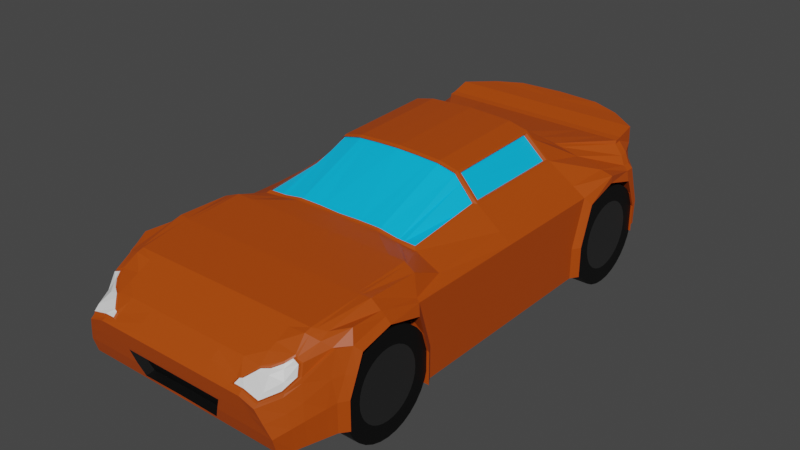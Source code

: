 # Source: Saturno.blend  (saved by Blender 3.4.6; exported with 4.5.12 LTS)
import bpy
from mathutils import Matrix  # noqa: F401  (used for matrix-valued properties, if any)

bpy.ops.wm.read_factory_settings(use_empty=True)
scene = bpy.context.scene
scene.name = 'Scene'

# ---- collections
col_collection = bpy.data.collections.new('Collection'); scene.collection.children.link(col_collection)

# ---- materials (node trees are filled in below, after node groups)
mat_material_001 = bpy.data.materials.new('Material.001')
mat_material_001.use_transparent_shadow = False
mat_material_002 = bpy.data.materials.new('Material.002')
mat_material_002.use_transparent_shadow = False
mat_material_003 = bpy.data.materials.new('Material.003')
mat_material_003.use_transparent_shadow = False
mat_material_004 = bpy.data.materials.new('Material.004')
mat_material_004.use_transparent_shadow = False
mat_material_005 = bpy.data.materials.new('Material.005')
mat_material_005.use_transparent_shadow = False
mat_material = bpy.data.materials.new('Material')
mat_material.use_transparent_shadow = False
mat_material_006 = bpy.data.materials.new('Material.006')
mat_material_006.use_transparent_shadow = False
mat_material_007 = bpy.data.materials.new('Material.007')
mat_material_007.use_transparent_shadow = False
mat_material_008 = bpy.data.materials.new('Material.008')
mat_material_008.use_transparent_shadow = False

# ---- material node trees
mat_material_001.use_nodes = True; mat_material_001.node_tree.nodes.clear()
_N = mat_material_001.node_tree.nodes; _L = mat_material_001.node_tree.links
n0 = _N.new('ShaderNodeBsdfPrincipled'); n0.name = 'BSDF Principista'; n0.location = (10, 300)
n0.distribution = 'GGX'
n0.subsurface_method = 'RANDOM_WALK_SKIN'
n0.inputs[0].default_value = (0.4487, 0.06125, 0.0, 1.0)
n0.inputs[3].default_value = 1.45
n0.inputs[27].default_value = (0.0, 0.0, 0.0, 1.0)
n0.inputs[28].default_value = 1.0
n1 = _N.new('ShaderNodeOutputMaterial'); n1.name = 'Material'; n1.location = (300, 300)
_L.new(n0.outputs[0], n1.inputs[0])
n1.is_active_output = True
mat_material_002.use_nodes = True; mat_material_002.node_tree.nodes.clear()
_N = mat_material_002.node_tree.nodes; _L = mat_material_002.node_tree.links
n0 = _N.new('ShaderNodeBsdfPrincipled'); n0.name = 'BSDF Principista'; n0.location = (10, 300)
n0.distribution = 'GGX'
n0.subsurface_method = 'RANDOM_WALK_SKIN'
n0.inputs[0].default_value = (0.0, 0.4987, 0.9639, 1.0)
n0.inputs[3].default_value = 1.45
n0.inputs[27].default_value = (0.0, 0.0, 0.0, 1.0)
n0.inputs[28].default_value = 1.0
n1 = _N.new('ShaderNodeOutputMaterial'); n1.name = 'Material'; n1.location = (300, 300)
_L.new(n0.outputs[0], n1.inputs[0])
n1.is_active_output = True
mat_material_003.use_nodes = True; mat_material_003.node_tree.nodes.clear()
_N = mat_material_003.node_tree.nodes; _L = mat_material_003.node_tree.links
n0 = _N.new('ShaderNodeBsdfPrincipled'); n0.name = 'BSDF Principista'; n0.location = (10, 300)
n0.distribution = 'GGX'
n0.subsurface_method = 'RANDOM_WALK_SKIN'
n0.inputs[3].default_value = 1.45
n0.inputs[27].default_value = (0.0, 0.0, 0.0, 1.0)
n0.inputs[28].default_value = 1.0
n1 = _N.new('ShaderNodeOutputMaterial'); n1.name = 'Material'; n1.location = (300, 300)
_L.new(n0.outputs[0], n1.inputs[0])
n1.is_active_output = True
mat_material_004.use_nodes = True; mat_material_004.node_tree.nodes.clear()
_N = mat_material_004.node_tree.nodes; _L = mat_material_004.node_tree.links
n0 = _N.new('ShaderNodeBsdfPrincipled'); n0.name = 'BSDF Principista'; n0.location = (10, 300)
n0.distribution = 'GGX'
n0.subsurface_method = 'RANDOM_WALK_SKIN'
n0.inputs[0].default_value = (0.0, 0.0, 0.0, 1.0)
n0.inputs[3].default_value = 1.45
n0.inputs[27].default_value = (0.0, 0.0, 0.0, 1.0)
n0.inputs[28].default_value = 1.0
n1 = _N.new('ShaderNodeOutputMaterial'); n1.name = 'Material'; n1.location = (300, 300)
_L.new(n0.outputs[0], n1.inputs[0])
n1.is_active_output = True
mat_material_005.use_nodes = True; mat_material_005.node_tree.nodes.clear()
_N = mat_material_005.node_tree.nodes; _L = mat_material_005.node_tree.links
n0 = _N.new('ShaderNodeBsdfPrincipled'); n0.name = 'BSDF Principista'; n0.location = (10, 300)
n0.distribution = 'GGX'
n0.subsurface_method = 'RANDOM_WALK_SKIN'
n0.inputs[0].default_value = (0.1744, 0.0007532, 0.0, 1.0)
n0.inputs[3].default_value = 1.45
n0.inputs[27].default_value = (0.0, 0.0, 0.0, 1.0)
n0.inputs[28].default_value = 1.0
n1 = _N.new('ShaderNodeOutputMaterial'); n1.name = 'Material'; n1.location = (300, 300)
_L.new(n0.outputs[0], n1.inputs[0])
n1.is_active_output = True
mat_material.use_nodes = True; mat_material.node_tree.nodes.clear()
_N = mat_material.node_tree.nodes; _L = mat_material.node_tree.links
n0 = _N.new('ShaderNodeBsdfPrincipled'); n0.name = 'BSDF Principista'; n0.location = (10, 300)
n0.distribution = 'GGX'
n0.subsurface_method = 'RANDOM_WALK_SKIN'
n0.inputs[0].default_value = (0.0, 0.0, 0.0, 1.0)
n0.inputs[3].default_value = 1.45
n0.inputs[27].default_value = (0.0, 0.0, 0.0, 1.0)
n0.inputs[28].default_value = 1.0
n1 = _N.new('ShaderNodeOutputMaterial'); n1.name = 'Material'; n1.location = (300, 300)
_L.new(n0.outputs[0], n1.inputs[0])
n1.is_active_output = True
mat_material_006.use_nodes = True; mat_material_006.node_tree.nodes.clear()
_N = mat_material_006.node_tree.nodes; _L = mat_material_006.node_tree.links
n0 = _N.new('ShaderNodeBsdfPrincipled'); n0.name = 'BSDF Principista'; n0.location = (10, 300)
n0.distribution = 'GGX'
n0.subsurface_method = 'RANDOM_WALK_SKIN'
n0.inputs[0].default_value = (0.1336, 0.1336, 0.1336, 1.0)
n0.inputs[1].default_value = 1.0
n0.inputs[3].default_value = 1.45
n0.inputs[27].default_value = (0.0, 0.0, 0.0, 1.0)
n0.inputs[28].default_value = 1.0
n1 = _N.new('ShaderNodeOutputMaterial'); n1.name = 'Material'; n1.location = (300, 300)
_L.new(n0.outputs[0], n1.inputs[0])
n1.is_active_output = True
mat_material_007.use_nodes = True; mat_material_007.node_tree.nodes.clear()
_N = mat_material_007.node_tree.nodes; _L = mat_material_007.node_tree.links
n0 = _N.new('ShaderNodeBsdfPrincipled'); n0.name = 'BSDF Principista'; n0.location = (10, 300)
n0.distribution = 'GGX'
n0.subsurface_method = 'RANDOM_WALK_SKIN'
n0.inputs[0].default_value = (0.0, 0.0, 0.0, 1.0)
n0.inputs[3].default_value = 1.45
n0.inputs[27].default_value = (0.0, 0.0, 0.0, 1.0)
n0.inputs[28].default_value = 1.0
n1 = _N.new('ShaderNodeOutputMaterial'); n1.name = 'Material'; n1.location = (300, 300)
_L.new(n0.outputs[0], n1.inputs[0])
n1.is_active_output = True
mat_material_008.use_nodes = True; mat_material_008.node_tree.nodes.clear()
_N = mat_material_008.node_tree.nodes; _L = mat_material_008.node_tree.links
n0 = _N.new('ShaderNodeBsdfPrincipled'); n0.name = 'BSDF Principista'; n0.location = (10, 300)
n0.distribution = 'GGX'
n0.subsurface_method = 'RANDOM_WALK_SKIN'
n0.inputs[0].default_value = (0.1336, 0.1336, 0.1336, 1.0)
n0.inputs[1].default_value = 1.0
n0.inputs[3].default_value = 1.45
n0.inputs[27].default_value = (0.0, 0.0, 0.0, 1.0)
n0.inputs[28].default_value = 1.0
n1 = _N.new('ShaderNodeOutputMaterial'); n1.name = 'Material'; n1.location = (300, 300)
_L.new(n0.outputs[0], n1.inputs[0])
n1.is_active_output = True

# ---- world
world_world = bpy.data.worlds.new('World'); scene.world = world_world
world_world.use_nodes = True; world_world.node_tree.nodes.clear()
_N = world_world.node_tree.nodes; _L = world_world.node_tree.links
n0 = _N.new('ShaderNodeOutputWorld'); n0.name = 'World Output'; n0.location = (300, 300)
n1 = _N.new('ShaderNodeBackground'); n1.name = 'Background'; n1.location = (10, 300)
n1.inputs[0].default_value = (0.05088, 0.05088, 0.05088, 1.0)
_L.new(n1.outputs[0], n0.inputs[0])
n0.is_active_output = True
world_world.color = (0.05088, 0.05088, 0.05088)
world_world.use_sun_shadow = False
world_world.sun_shadow_jitter_overblur = 0.0

# ---- meshes
me_cubo_002 = bpy.data.meshes.new('Cubo.002')
me_cubo_002.from_pydata([(0.4473, 1.046, -0.3459), (0.4473, 0.5629, -0.4072), (0.4473, -1.06, -0.3617), (0.4473, -0.5476, -0.4072), (0.0, 1.335, 0.195), (0.0, -1.343, -0.3304), (0.0, 1.049, 0.1391), (0.0007504, 0.5211, 0.3493), (0.0, 1.046, -0.3459), (0.0, 0.5233, -0.4072), (0.0, -0.5889, -0.4075), (4.575e-05, -1.06, -0.3672), (0.0, -1.39, -0.1126), (0.0, 1.38, 0.008807), (0.4473, 1.044, -0.02855), (0.4473, 0.5629, -0.02855), (0.4473, -0.5889, -0.0303), (0.4473, -1.06, -0.0303), (0.4473, -0.8246, -0.4099), (0.0, -0.8246, -0.4127), (0.4473, -0.8246, 0.02875), (0.4473, 0.8035, -0.4072), (0.0007509, 0.7694, 0.1823), (0.0, 0.8035, -0.4072), (0.4741, 0.8035, 0.02557), (0.0, -0.4247, -0.4072), (0.0, 0.001021, 0.01101), (0.0, -0.007771, 0.3303), (0.0, 0.001021, -0.4072), (0.0, 1.359, -0.1786), (0.4473, 1.045, -0.201), (0.4473, 0.5629, -0.2404), (0.4473, -0.5889, -0.2404), (0.4473, -1.06, -0.2109), (0.4473, -0.8246, -0.2421), (0.4473, 0.8035, -0.2404), (0.0, -1.116, -0.2141), (0.0, -1.116, -0.3478), (0.0, -0.5476, -0.4072), (0.4473, -0.5889, -0.4075), (0.4473, -1.102, -0.358), (0.0, 0.5629, -0.4072), (0.0, 1.086, -0.3413), (0.4473, 1.086, -0.3413), (0.4473, 0.5233, -0.4072), (0.482, -0.8378, 0.1093), (0.482, -1.093, 0.07855), (0.326, -0.4146, 0.1217), (0.482, -0.5542, 0.1291), (0.2289, 1.319, 0.195), (0.5127, 1.049, 0.1391), (0.6118, 0.001021, -0.4072), (0.6118, 0.5233, -0.4072), (0.528, -1.341, -0.346), (0.6118, -1.102, -0.358), (0.0, 1.335, 0.195), (0.2289, 1.362, -0.1792), (0.6118, 1.086, -0.3413), (0.4476, -1.267, -0.02841), (0.5297, -1.361, -0.272), (0.3189, 0.7696, 0.1678), (0.3332, 0.5112, 0.309), (0.0, -1.285, -0.02036), (0.0, -1.093, 0.07855), (0.0, 1.049, 0.1391), (0.001448, -0.4151, 0.1345), (0.0, -0.5542, 0.1291), (0.0, -0.8378, 0.1093), (0.0, 0.5211, 0.3544), (0.6118, 1.085, -0.2008), (0.6118, 0.5233, -0.2404), (0.6118, -0.5476, -0.2404), (0.6118, -0.5476, -0.4072), (0.6118, -1.102, -0.2109), (0.2289, 1.364, 0.008807), (0.4749, -1.39, -0.136), (0.6118, 1.004, 0.01101), (0.6118, 0.6035, 0.01101), (0.6118, -0.6211, 0.01101), (0.6237, -1.021, 0.01783), (0.6118, -0.8246, 0.04652), (0.6118, -0.4247, 0.01101), (0.6387, 0.8035, 0.06513), (0.333, 0.005012, 0.2858), (0.6118, -0.4247, -0.4072), (0.0, -0.02393, 0.3213), (0.6118, 0.001021, 0.01101), (0.6118, -0.4247, -0.2404), (0.0, 0.001021, 0.01101), (0.6118, 0.001021, -0.2404), (0.6387, -0.5889, -0.2404), (0.6387, -0.5889, -0.4075), (0.6387, -1.06, -0.2109), (0.6388, -1.06, -0.3617), (0.6387, -0.8246, 0.0199), (0.6505, -0.9979, -0.009365), (0.6387, -0.6514, -0.0303), (0.6387, 1.045, -0.201), (0.6387, 1.046, -0.3459), (0.6387, 0.5629, -0.2404), (0.6387, 0.5629, -0.4072), (0.6387, 0.8035, 0.02557), (0.6387, 0.6318, -0.02855), (0.6387, 0.9754, -0.02855), (0.1402, 0.7749, 0.1786), (0.1402, 0.5211, 0.3416), (0.3059, 1.049, 0.1391), (0.4668, -1.341, -0.345), (0.3985, -1.39, -0.1126), (0.4668, -1.361, -0.2698), (0.4118, -1.288, -0.03358), (0.2274, 0.5267, 0.3397), (0.3985, -0.5542, 0.1291), (0.3985, -1.093, 0.07855), (0.3985, -0.8378, 0.1093), (0.2278, -0.4151, 0.1383), (0.2262, -0.02399, 0.3123), (0.2517, -1.361, -0.2698), (0.1993, -1.285, -0.02036), (0.2092, -1.345, -0.331), (0.1993, -1.39, -0.1126), (0.1136, 0.5211, 0.3501), (0.1993, -0.5542, 0.1291), (0.1993, -1.093, 0.07855), (0.1993, -0.8378, 0.1093), (0.1136, -0.4152, 0.1387), (0.1133, -0.02382, 0.3185), (0.3797, -1.341, -0.345), (0.3241, -1.39, -0.1126), (0.1848, 0.5211, 0.3459), (0.3241, -0.5542, 0.1291), (0.3241, -1.093, 0.07855), (0.3241, -0.8378, 0.1093), (0.1848, -0.4152, 0.1386), (0.1844, -0.02388, 0.3145), (0.3797, -1.361, -0.2698), (0.3241, -1.285, -0.02036), (0.5689, -1.224, -0.3641), (0.5004, -1.196, 0.006415), (0.0, -1.191, 0.02792), (0.5454, -1.214, -0.08548), (0.5698, -1.234, -0.2421), (0.3985, -1.191, 0.02792), (0.1993, -1.191, 0.02792), (0.3241, -1.191, 0.02792), (0.4821, -1.231, -0.01013), (0.0, -1.229, 0.00827), (0.5196, -1.286, -0.1229), (0.5535, -1.286, -0.2543), (0.3985, -1.229, 0.00827), (0.1993, -1.229, 0.00827), (0.3241, -1.229, 0.00827), (0.5522, -1.272, -0.3664), (0.0, 1.326, 0.1002), (0.0, -0.003375, 0.1706), (0.2289, 1.31, 0.1002), (0.0, 1.349, -0.06146), (0.0, -1.338, -0.06649), (0.5606, 1.026, 0.07503), (0.4269, 0.5468, 0.1823), (0.5469, -0.5724, 0.1063), (0.5359, -1.06, 0.06629), (0.5469, -0.8312, 0.1104), (0.448, 0.7892, 0.1219), (0.4209, -0.4134, 0.117), (0.4189, -0.01995, 0.1669), (0.0, -0.003375, 0.1706), (0.3631, -1.34, -0.07442), (0.1993, -1.338, -0.06649), (0.3464, -1.344, -0.07995), (0.5341, -1.202, -0.005517), (0.0, -1.376, -0.1917), (0.2332, 0.7694, 0.1746), (0.4333, 1.049, 0.1391), (0.5977, -1.142, -0.36), (0.4812, -1.125, 0.0694), (0.0, -1.125, 0.06191), (0.59, -1.077, 0.01944), (0.598, -1.145, -0.2211), (0.3988, -1.125, 0.06222), (0.1993, -1.125, 0.06191), (0.3241, -1.125, 0.06191), (0.5433, -1.107, 0.04789), (0.0, 1.374, 0.03714), (0.0, -0.0003737, 0.06166), (0.2289, 1.358, 0.03714), (0.4756, -1.369, -0.1174), (0.0, -1.374, -0.09799), (0.5863, 1.011, 0.03132), (0.5556, 0.5905, 0.06235), (0.5912, -0.6105, 0.01945), (0.5959, -0.9908, 0.07488), (0.5912, -0.8267, 0.06677), (0.5782, 0.799, 0.08313), (0.5556, -0.4258, 0.04038), (0.5556, -0.0003736, 0.05852), (0.0, -0.0003737, 0.06166), (0.3937, -1.367, -0.0982), (0.1993, -1.374, -0.09799), (0.3402, -1.368, -0.0959), (0.5376, -1.215, -0.059), (0.5141, -1.28, -0.1044), (0.5752, -1.079, 0.01742), (0.4769, -1.229, -0.004986), (0.4435, -1.264, -0.0229), (0.407, -1.285, -0.02884), (0.4979, -1.191, 0.01414), (0.3584, -1.336, -0.06994), (0.5382, -1.195, -0.003406), (0.34, -1.34, -0.07662), (0.3312, -1.374, -0.1005), (0.5423, -1.21, -0.06304), (0.5178, -1.278, -0.1109), (0.4772, -1.373, -0.1246), (0.3932, -1.373, -0.1025), (0.4507, -1.272, -0.02709), (0.4788, -1.342, -0.08664), (0.4826, -1.239, -0.01018), (0.5096, -1.268, -0.06618), (0.5307, -1.212, -0.005903), (0.3725, -1.34, -0.06968), (0.4766, -1.367, -0.1095), (0.4009, -1.365, -0.09169), (0.5123, -1.284, -0.09738), (0.4175, -1.292, -0.03188), (0.4996, -1.207, 0.00514), (0.357, -1.344, -0.07479), (0.3513, -1.366, -0.08956), (0.534, -1.224, -0.0554), (0.0, -1.116, -0.1488), (0.4473, -0.8246, -0.1076), (0.4606, 0.8035, -0.1083), (0.4473, -0.5889, -0.1361), (0.4473, -1.06, -0.1212), (0.4473, 1.045, -0.1154), (0.4473, 0.5629, -0.1352), (0.2289, 1.349, -0.06146), (0.5025, -1.376, -0.2044), (0.6118, 1.045, -0.09561), (0.6118, 0.5632, -0.1156), (0.6118, -0.5841, -0.1156), (0.6177, -1.062, -0.09728), (0.6118, -0.4247, -0.1156), (0.6118, 0.001021, -0.1156), (0.6387, -0.62, -0.1361), (0.6446, -1.029, -0.1108), (0.6387, 1.011, -0.1154), (0.6387, 0.5971, -0.1352), (0.4329, -1.376, -0.1917), (0.2627, -1.373, -0.2059), (0.3521, -1.376, -0.1917), (0.5577, -1.224, -0.1643), (0.5366, -1.286, -0.189), (0.594, -1.111, -0.1017), (0.0, -1.102, -0.3634), (0.0, -1.341, -0.345), (0.2188, -1.341, -0.345), (0.2842, -1.376, -0.1917), (0.2384, -1.362, -0.2643), (0.0, -1.373, -0.2059), (0.0, -1.361, -0.2698), (0.0, -1.343, -0.3304), (0.0, -1.373, -0.2059), (0.2384, -1.362, -0.2643), (0.0, -1.116, -0.2141), (0.0, -1.116, -0.3478), (0.0, -1.116, -0.1488), (0.2092, -1.345, -0.331), (0.2627, -1.373, -0.2059), (0.0, -1.361, -0.2698), (0.0, -1.343, -0.3304), (0.0, -1.373, -0.2059), (0.2384, -1.362, -0.2643), (0.2092, -1.345, -0.331), (0.2627, -1.373, -0.2059), (-0.001778, -1.324, -0.2612), (-0.001778, -1.308, -0.3157), (-0.001778, -1.335, -0.2038), (0.2264, -1.326, -0.2563), (0.2001, -1.31, -0.3163), (0.2482, -1.335, -0.2038), (0.0, 0.001021, 0.01101), (0.0, -0.4927, 0.1302), (0.0, -0.005573, 0.2505), (0.2273, -0.4313, 0.1313), (-0.001799, -0.4288, 0.1308), (0.3255, -0.4313, 0.1159), (0.2273, -0.007771, 0.3193), (0.3232, -0.02473, 0.2902), (0.1848, -0.4313, 0.1313), (0.1848, -0.007771, 0.3217), (0.1136, -0.4313, 0.1313), (6.941e-05, -0.007221, 0.3301), (0.1136, -0.007771, 0.3259), (0.4346, -0.428, 0.1036), (0.427, 0.008769, 0.1709), (0.3247, -0.01605, 0.2829), (0.3276, -0.4155, 0.1102), (0.2253, -0.01528, 0.3055), (0.2269, -0.416, 0.1272), (0.1096, -0.01512, 0.3119), (0.1099, -0.4162, 0.1276), (0.1825, -0.01517, 0.3078), (0.1829, -0.4161, 0.1275), (0.0, -0.2155, 0.2225), (0.0, -0.4161, 0.1282), (0.0, -0.01522, 0.3167), (0.4248, -0.4143, 0.1054), (0.4227, -0.01114, 0.1565), (0.3189, 0.5265, 0.3169), (0.3255, -0.007771, 0.2951), (0.4346, 0.5623, 0.1728), (0.4346, -0.003375, 0.1607), (0.3253, 0.5017, 0.2986), (0.3251, 0.01581, 0.2762), (0.4152, 0.5359, 0.1769), (0.4154, 0.01941, 0.166), (0.0, 0.7749, 0.1786), (0.0, 0.5211, 0.3543), (0.2329, 0.7749, 0.1709), (0.3255, 0.7749, 0.1632), (0.3255, 0.5211, 0.3193), (0.2273, 0.5211, 0.3435), (0.1404, 0.7694, 0.1824), (0.1424, 0.5284, 0.3315), (0.2228, 0.5335, 0.3297), (0.1425, 0.7576, 0.1844), (0.0, 0.5307, 0.3379), (0.2282, 0.7576, 0.1773), (0.0, 0.7576, 0.1844), (0.3073, 0.7578, 0.171), (0.3073, 0.5334, 0.3086), (0.0, 1.176, 0.175), (0.0, 1.085, 0.1451), (0.0, 1.115, -0.3366), (0.5137, 1.176, 0.175), (0.5127, 1.085, 0.1451), (0.6118, 1.115, -0.3366), (0.5137, 1.193, -0.3241), (0.0, 1.176, 0.175), (0.0, 1.085, 0.1451), (0.5137, 1.176, 0.009996), (0.6118, 1.051, 0.01073), (0.5137, 1.204, -0.1909), (0.6118, 1.118, -0.1981), (0.5137, 1.18, 0.08562), (0.5606, 1.068, 0.07793), (0.5137, 1.177, 0.03399), (0.5863, 1.056, 0.03205), (0.5137, 1.19, -0.09112), (0.6118, 1.084, -0.09438), (0.0, 1.342, 0.1676), (0.2289, 1.326, 0.1676), (0.0, -1.3, -0.0334), (0.5127, 1.042, 0.121), (0.3563, 0.5328, 0.2779), (0.5003, -0.5593, 0.1227), (0.4972, -1.083, 0.07508), (0.5003, -0.8359, 0.1096), (0.3601, 0.779, 0.1515), (0.3563, -0.4304, 0.1124), (0.3563, -0.006528, 0.2571), (0.3933, -1.299, -0.04046), (0.1993, -1.3, -0.0334), (0.3286, -1.301, -0.03626), (0.5093, -1.192, 0.00918), (0.4988, -1.12, 0.06332), (0.398, -1.303, -0.04513), (0.51, -1.198, 0.003043), (0.4586, -1.292, -0.04392), (0.4903, -1.247, -0.026), (0.4048, -1.306, -0.04256), (0.5084, -1.208, 0.002019), (0.3528, -0.4142, 0.1204), (0.3502, -0.02338, 0.2554), (0.3551, -0.4152, 0.1089), (0.3524, -0.01466, 0.2472), (0.3597, 0.5213, 0.2732), (0.3596, 0.006074, 0.2533), (0.3507, 0.5114, 0.2642), (0.3506, 0.01682, 0.2451), (0.5137, 1.177, 0.1497), (0.5127, 1.081, 0.1261), (0.0, 1.254, 0.1849), (0.3724, 1.272, 0.1849), (0.0, 1.254, 0.1849), (0.3724, 1.294, 0.009407), (0.3724, 1.273, -0.1851), (0.3724, 1.287, 0.09182), (0.3724, 1.292, 0.03555), (0.3724, 1.3, -0.0885), (0.3724, 1.276, 0.1586), (-0.001214, 1.321, 0.1691), (-0.001214, 1.305, 0.1017), (0.2374, 1.305, 0.1691), (0.238, 1.29, 0.1086), (0.3838, 1.266, 0.1001), (0.4967, 1.178, 0.09404), (0.4972, 1.177, 0.1446), (0.3834, 1.255, 0.1532), (0.2374, 1.289, 0.1017), (-0.004974, 1.305, 0.1088), (0.3809, 1.266, 0.09326), (0.4982, 1.176, 0.08707), (0.4982, 1.173, 0.1512), (0.3809, 1.255, 0.1601), (0.2373, 1.305, 0.1624), (-0.005093, 1.321, 0.1623), (0.2289, 1.362, -0.1792), (0.3724, 1.273, -0.1851), (0.5137, 1.204, -0.1909), (0.5137, 1.193, -0.3241), (-0.003469, 1.335, -0.1778), (-0.003469, 1.285, -0.302), (0.2282, 1.281, -0.302), (0.2282, 1.332, -0.1784), (0.3736, 1.226, -0.3149), (0.0, 1.226, -0.3141), (0.3736, 1.243, -0.1843), (0.5166, 1.173, -0.1902), (0.5166, 1.162, -0.3251)], [(229, 266), (281, 88), (265, 37), (154, 166), (184, 196), (264, 36), (269, 260), (26, 281), (292, 283)], [(173, 319, 320, 50), (20, 16, 96, 94), (5, 119, 267, 261), (84, 72, 3, 38, 25), (183, 185, 74, 13), (15, 24, 101, 102), (44, 1, 100, 52), (29, 56, 408), (23, 21, 1, 41), (51, 84, 25, 28), (19, 18, 2, 11), (1, 31, 99, 100), (17, 20, 94, 95), (0, 43, 57, 98), (40, 2, 93, 54), (230, 20, 17, 233), (156, 236, 56, 29), (231, 24, 15, 235), (363, 118, 62, 353), (30, 0, 98, 97), (232, 16, 20, 230), (2, 33, 92, 93), (10, 39, 18, 19), (318, 27, 292, 68), (234, 14, 24, 231), (39, 3, 72, 91), (8, 0, 21, 23), (32, 39, 91, 90), (334, 337, 57, 43, 42), (235, 15, 102, 247), (257, 120, 12, 171), (0, 30, 35, 21), (39, 32, 34, 18), (119, 258, 263, 267), (409, 410, 419, 418), (21, 35, 31, 1), (9, 44, 52, 51, 28), (18, 34, 33, 2), (39, 10, 38, 3), (11, 2, 40, 254), (234, 30, 97, 246), (233, 17, 95, 245), (232, 32, 90, 244), (333, 6, 64, 340), (0, 8, 42, 43), (41, 1, 44, 9), (309, 60, 330, 331), (4, 55, 49), (24, 14, 103, 101), (201, 200, 228, 223), (150, 146, 62, 118), (291, 285, 282, 66, 122), (124, 67, 63, 123), (382, 336, 50, 354), (359, 320, 321, 355), (360, 286, 48, 356), (358, 45, 46, 357), (242, 81, 78, 240), (350, 342, 76, 238), (252, 147, 75, 237), (356, 48, 45, 358), (122, 66, 67, 124), (354, 50, 320, 359), (243, 86, 81, 242), (133, 115, 299, 303), (374, 288, 296, 376), (121, 68, 292, 293), (378, 295, 316, 380), (239, 77, 86, 243), (52, 70, 89, 51), (51, 89, 87, 84), (152, 148, 59, 53), (337, 344, 69, 57), (84, 87, 71, 72), (90, 91, 72, 71), (93, 92, 73, 54), (95, 94, 80, 79), (94, 96, 78, 80), (244, 90, 71, 240), (245, 95, 79, 241), (97, 98, 57, 69), (100, 99, 70, 52), (102, 101, 82, 77), (101, 103, 76, 82), (246, 97, 69, 238), (247, 102, 77, 239), (40, 54, 174, 137, 152, 53, 107, 127, 256, 255, 254), (6, 106, 173, 50, 64), (323, 22, 329, 326), (321, 322, 287, 310), (288, 116, 298, 296), (48, 112, 114, 45), (45, 114, 113, 46), (286, 284, 112, 48), (203, 149, 205, 204), (237, 75, 108, 248), (368, 138, 225, 372), (59, 109, 107, 53), (6, 317, 104, 106), (129, 121, 293, 290), (373, 164, 307, 375), (130, 122, 124, 132), (132, 124, 123, 131), (289, 291, 122, 130), (151, 150, 118, 136), (250, 128, 120, 257), (364, 136, 118, 363), (135, 117, 256, 127), (109, 135, 127, 107), (362, 205, 136, 364), (248, 108, 128, 250), (149, 151, 136, 205), (284, 289, 130, 112), (114, 132, 131, 113), (112, 130, 132, 114), (115, 47, 297, 299), (322, 129, 290, 287), (179, 181, 144, 142), (181, 180, 143, 144), (175, 179, 142, 206), (174, 178, 141, 137), (253, 177, 140, 251), (180, 176, 139, 143), (366, 175, 206, 365), (142, 144, 151, 149), (144, 143, 150, 151), (206, 142, 149, 203), (137, 141, 148, 152), (251, 140, 147, 252), (143, 139, 146, 150), (200, 170, 219, 228), (145, 58, 215, 217), (202, 182, 208, 211), (199, 197, 222, 227), (210, 209, 168, 198), (367, 167, 220, 371), (189, 311, 312, 195), (195, 312, 294, 194), (188, 158, 163, 193), (190, 160, 162, 192), (192, 162, 161, 191), (194, 294, 160, 190), (193, 163, 311, 189), (348, 346, 158, 188), (169, 199, 227, 226), (198, 168, 157, 187), (351, 352, 394, 392), (105, 111, 325, 324), (106, 104, 319, 173), (336, 340, 64, 50), (191, 161, 182, 202), (357, 46, 175, 366), (123, 63, 176, 180), (241, 79, 177, 253), (54, 73, 178, 174), (46, 113, 179, 175), (131, 123, 180, 181), (113, 131, 181, 179), (79, 191, 202, 177), (120, 198, 187, 12), (147, 212, 213, 75), (342, 348, 188, 76), (82, 193, 189, 77), (81, 194, 190, 78), (80, 192, 191, 79), (78, 190, 192, 80), (76, 188, 193, 82), (86, 195, 194, 81), (77, 189, 195, 86), (75, 213, 214, 108), (128, 210, 198, 120), (108, 214, 210, 128), (177, 202, 211, 140), (140, 211, 212, 147), (153, 155, 185, 183), (58, 145, 203, 204), (110, 58, 204, 205), (145, 138, 206, 203), (367, 110, 205, 362), (368, 170, 208, 365), (169, 167, 207, 209), (199, 169, 209, 210), (170, 200, 211, 208), (201, 186, 213, 212), (186, 197, 214, 213), (197, 199, 210, 214), (200, 201, 212, 211), (370, 217, 215, 369), (369, 215, 224, 371), (372, 225, 217, 370), (228, 219, 218, 223), (222, 220, 226, 227), (221, 216, 220, 222), (223, 218, 216, 221), (58, 110, 224, 215), (186, 201, 223, 221), (167, 169, 226, 220), (138, 145, 217, 225), (197, 186, 221, 222), (73, 241, 253, 178), (141, 251, 252, 148), (178, 253, 251, 141), (109, 248, 250, 135), (135, 250, 257, 117), (59, 237, 248, 109), (99, 247, 239, 70), (103, 246, 238, 76), (92, 245, 241, 73), (96, 244, 240, 78), (70, 239, 243, 89), (89, 243, 242, 87), (148, 252, 237, 59), (344, 350, 238, 69), (87, 242, 240, 71), (16, 232, 244, 96), (33, 233, 245, 92), (14, 234, 246, 103), (31, 235, 247, 99), (30, 234, 231, 35), (32, 232, 230, 34), (35, 231, 235, 31), (13, 74, 236, 156), (34, 230, 233, 33), (119, 5, 255, 256), (249, 258, 117, 257), (258, 119, 256, 117), (259, 249, 257, 171), (263, 268, 274, 272), (249, 259, 262, 268), (258, 249, 268, 263), (270, 273, 279, 276), (273, 272, 278, 279), (267, 263, 272, 273), (261, 267, 273, 270), (268, 262, 271, 274), (278, 275, 276, 279), (278, 280, 277, 275), (274, 271, 277, 280), (272, 274, 280, 278), (47, 115, 284, 286), (116, 288, 310, 287), (115, 133, 289, 284), (134, 116, 287, 290), (125, 65, 285, 291), (85, 126, 293, 292), (133, 125, 291, 289), (126, 134, 290, 293), (373, 47, 286, 360), (374, 165, 312, 361), (165, 164, 294, 312), (376, 296, 297, 375), (300, 306, 304, 305, 301), (296, 298, 299, 297), (302, 300, 301, 303), (298, 302, 303, 299), (164, 165, 308, 307), (116, 134, 302, 298), (65, 125, 301, 305), (126, 85, 306, 300), (125, 133, 303, 301), (134, 126, 300, 302), (83, 61, 321, 310), (377, 159, 311, 355), (378, 83, 310, 361), (159, 295, 312, 311), (379, 313, 314, 380), (61, 83, 314, 313), (295, 159, 315, 316), (377, 61, 313, 379), (172, 60, 320, 319), (60, 309, 321, 320), (309, 111, 322, 321), (22, 323, 104, 317), (323, 172, 319, 104), (111, 105, 7, 68, 121, 129, 322), (325, 328, 326, 324), (327, 324, 326, 329), (330, 328, 325, 331), (172, 323, 326, 328), (111, 309, 331, 325), (7, 105, 324, 327), (60, 172, 328, 330), (387, 390, 349, 343), (343, 349, 350, 344), (386, 389, 347, 341), (341, 347, 348, 342), (384, 385, 339, 335), (335, 339, 340, 336), (389, 388, 345, 347), (347, 345, 346, 348), (387, 343, 410, 409), (338, 343, 344, 337), (390, 386, 341, 349), (349, 341, 342, 350), (391, 384, 335, 381), (381, 335, 336, 382), (383, 332, 339, 385), (332, 333, 340, 339), (345, 381, 382, 346), (159, 377, 379, 315), (315, 379, 380, 316), (295, 378, 361, 312), (61, 377, 355, 321), (308, 376, 375, 307), (288, 374, 361, 310), (164, 373, 360, 294), (219, 372, 370, 218), (216, 369, 371, 220), (218, 370, 369, 216), (138, 368, 365, 206), (167, 367, 362, 207), (161, 357, 366, 182), (4, 49, 352, 351), (110, 367, 371, 224), (182, 366, 365, 208), (207, 362, 364, 209), (209, 364, 363, 168), (47, 373, 375, 297), (170, 368, 372, 219), (83, 378, 380, 314), (165, 374, 376, 308), (158, 354, 359, 163), (160, 356, 358, 162), (162, 358, 357, 161), (294, 360, 356, 160), (163, 359, 355, 311), (346, 382, 354, 158), (168, 363, 353, 157), (391, 381, 404, 405), (381, 345, 403, 404), (388, 155, 400, 402), (343, 338, 411, 410), (4, 383, 385, 55), (352, 49, 384, 391), (236, 74, 386, 390), (185, 155, 388, 389), (49, 55, 385, 384), (74, 185, 389, 386), (56, 236, 390, 387), (407, 406, 395, 401), (396, 399, 398, 397), (395, 406, 399, 396), (345, 388, 402, 403), (155, 153, 393, 400), (352, 391, 405, 394), (401, 395, 400, 393), (396, 397, 403, 402), (397, 398, 404, 403), (398, 399, 405, 404), (406, 407, 392, 394), (395, 396, 402, 400), (399, 406, 394, 405), (408, 409, 418, 415), (56, 387, 409, 408), (337, 334, 417, 416, 420, 411, 338), (412, 415, 414, 413), (416, 418, 419, 420), (413, 414, 416, 417), (414, 415, 418, 416), (410, 411, 420, 419), (29, 408, 415, 412)])
me_cubo_002.polygons.foreach_set('material_index', [0, 0, 0, 3, 0, 0, 0, 0, 3, 3, 3, 0, 0, 3, 0, 0, 0, 0, 0, 0, 0, 0, 3, 0, 0, 0, 3, 0, 3, 0, 0, 0, 0, 0, 3, 0, 3, 0, 3, 3, 0, 0, 0, 0, 3, 3, 0, 0, 0, 0, 0, 0, 0, 0, 0, 0, 0, 0, 0, 0, 0, 0, 0, 0, 0, 0, 0, 0, 0, 0, 0, 0, 0, 0, 0, 0, 0, 0, 0, 0, 0, 0, 0, 0, 0, 0, 3, 0, 0, 0, 0, 0, 0, 0, 0, 0, 0, 0, 0, 0, 0, 0, 0, 0, 0, 0, 0, 0, 0, 0, 0, 0, 0, 0, 0, 0, 0, 0, 0, 0, 0, 0, 0, 0, 0, 0, 0, 0, 0, 0, 0, 0, 0, 0, 0, 0, 0, 0, 0, 0, 0, 0, 0, 0, 0, 0, 0, 0, 0, 0, 0, 0, 0, 0, 0, 0, 0, 0, 0, 0, 0, 0, 0, 0, 0, 0, 0, 0, 0, 0, 0, 0, 0, 0, 0, 0, 0, 0, 0, 0, 0, 0, 0, 0, 0, 0, 0, 2, 2, 2, 2, 2, 2, 2, 0, 0, 0, 0, 0, 0, 0, 0, 0, 0, 0, 0, 0, 0, 0, 0, 0, 0, 0, 0, 0, 0, 0, 0, 0, 0, 0, 0, 0, 0, 0, 0, 0, 0, 0, 0, 3, 3, 0, 0, 0, 3, 3, 3, 3, 0, 0, 0, 0, 0, 0, 0, 0, 0, 0, 0, 1, 1, 1, 1, 1, 0, 0, 0, 0, 0, 0, 0, 0, 0, 0, 1, 0, 0, 0, 0, 0, 0, 0, 0, 0, 1, 1, 1, 0, 0, 0, 0, 0, 0, 0, 0, 0, 0, 0, 0, 0, 0, 0, 0, 0, 0, 0, 0, 0, 0, 1, 0, 0, 1, 0, 0, 2, 2, 2, 0, 0, 0, 0, 0, 0, 0, 0, 0, 0, 0, 0, 0, 0, 0, 0, 0, 0, 0, 0, 0, 4, 0, 0, 0, 0, 0, 0, 0, 0, 0, 4, 4, 4, 0, 0, 0, 0, 0, 0, 0, 0, 0, 3, 0, 3, 3, 3, 3, 3, 3, 3])
_uv = me_cubo_002.uv_layers.new(name='MapaUV')
_uv.uv.foreach_set('vector', [0.6562, 0.5276, 0.6633, 0.5528, 0.6515, 0.5528, 0.625, 0.5276, 0.4908, 0.6991, 0.4907, 0.6779, 0.4907, 0.6779, 0.4908, 0.6991, 0.3845, 0.875, 0.3845, 0.8305, 0.3845, 0.8305, 0.3845, 0.875, 0.375, 0.6632, 0.375, 0.6742, 0.375, 0.6742, 0.25, 0.6742, 0.25, 0.6632, 0.5227, 0.375, 0.5227, 0.5, 0.5034, 0.5, 0.5034, 0.375, 0.4912, 0.5744, 0.4912, 0.5528, 0.4912, 0.5528, 0.4912, 0.5744, 0.375, 0.578, 0.375, 0.5744, 0.375, 0.5744, 0.375, 0.578, 0.4262, 0.375, 0.4262, 0.5, 0.4262, 0.5, 0.25, 0.5528, 0.375, 0.5528, 0.375, 0.5744, 0.25, 0.5744, 0.375, 0.6249, 0.375, 0.6632, 0.25, 0.6632, 0.25, 0.6249, 0.25, 0.6991, 0.375, 0.6991, 0.3763, 0.7203, 0.25, 0.7204, 0.375, 0.5744, 0.4262, 0.5744, 0.4262, 0.5744, 0.375, 0.5744, 0.4894, 0.7203, 0.4908, 0.6991, 0.4908, 0.6991, 0.4894, 0.7203, 0.3766, 0.5311, 0.375, 0.5276, 0.375, 0.5276, 0.3766, 0.5311, 0.375, 0.724, 0.3763, 0.7203, 0.3763, 0.7203, 0.375, 0.724, 0.4583, 0.6991, 0.4908, 0.6991, 0.4894, 0.7203, 0.4584, 0.7203, 0.4645, 0.375, 0.4645, 0.5, 0.4262, 0.5, 0.4262, 0.375, 0.4585, 0.5528, 0.4912, 0.5528, 0.4912, 0.5744, 0.4585, 0.5744, 0.6108, 0.8313, 0.6285, 0.8308, 0.625, 0.875, 0.6078, 0.875, 0.428, 0.5311, 0.3766, 0.5311, 0.3766, 0.5311, 0.428, 0.5311, 0.4583, 0.6779, 0.4907, 0.6779, 0.4908, 0.6991, 0.4583, 0.6991, 0.3763, 0.7203, 0.4277, 0.7203, 0.4277, 0.7203, 0.3763, 0.7203, 0.25, 0.6779, 0.375, 0.6779, 0.375, 0.6991, 0.25, 0.6991, 0.664, 0.4919, 0.6875, 0.5624, 0.6875, 0.5624, 0.664, 0.4919, 0.4585, 0.5311, 0.4895, 0.5311, 0.4912, 0.5528, 0.4585, 0.5528, 0.375, 0.6779, 0.375, 0.6742, 0.375, 0.6742, 0.375, 0.6779, 0.25, 0.531, 0.3766, 0.5311, 0.375, 0.5528, 0.25, 0.5528, 0.4263, 0.6779, 0.375, 0.6779, 0.375, 0.6779, 0.4263, 0.6779, 0.25, 0.5241, 0.375, 0.5241, 0.375, 0.5276, 0.375, 0.5276, 0.25, 0.5276, 0.4585, 0.5744, 0.4912, 0.5744, 0.4912, 0.5744, 0.4585, 0.5744, 0.4645, 0.8308, 0.5034, 0.8343, 0.5034, 0.875, 0.4645, 0.875, 0.3766, 0.5311, 0.428, 0.5311, 0.4262, 0.5528, 0.375, 0.5528, 0.375, 0.6779, 0.4263, 0.6779, 0.4262, 0.6991, 0.375, 0.6991, 0.3845, 0.8305, 0.4298, 0.8302, 0.4298, 0.8302, 0.3845, 0.8305, 0.4262, 0.5075, 0.4262, 0.5149, 0.4262, 0.5149, 0.4262, 0.5075, 0.375, 0.5528, 0.4262, 0.5528, 0.4262, 0.5744, 0.375, 0.5744, 0.25, 0.578, 0.375, 0.578, 0.375, 0.578, 0.375, 0.6249, 0.25, 0.6249, 0.375, 0.6991, 0.4262, 0.6991, 0.4277, 0.7203, 0.3763, 0.7203, 0.375, 0.6779, 0.25, 0.6779, 0.25, 0.6742, 0.375, 0.6742, 0.25, 0.7204, 0.3763, 0.7203, 0.375, 0.724, 0.25, 0.724, 0.4585, 0.5311, 0.428, 0.5311, 0.428, 0.5311, 0.4585, 0.5311, 0.4584, 0.7203, 0.4894, 0.7203, 0.4894, 0.7203, 0.4584, 0.7203, 0.4583, 0.6779, 0.4263, 0.6779, 0.4263, 0.6779, 0.4583, 0.6779, 0.6371, 0.4112, 0.6388, 0.4164, 0.6388, 0.4164, 0.6351, 0.4119, 0.3766, 0.5311, 0.25, 0.531, 0.25, 0.5276, 0.375, 0.5276, 0.25, 0.5744, 0.375, 0.5744, 0.375, 0.578, 0.25, 0.578, 0.6506, 0.5774, 0.6522, 0.5533, 0.6522, 0.5533, 0.6506, 0.5774, 0.625, 0.375, 0.625, 0.375, 0.625, 0.5, 0.4912, 0.5528, 0.4895, 0.5311, 0.4895, 0.5311, 0.4912, 0.5528, 0.5474, 0.7595, 0.5366, 0.7505, 0.5366, 0.7505, 0.5474, 0.7595, 0.7068, 0.745, 0.75, 0.7425, 0.75, 0.75, 0.7058, 0.7535, 0.7064, 0.6632, 0.75, 0.6632, 0.75, 0.6687, 0.75, 0.6742, 0.7093, 0.6742, 0.7093, 0.6991, 0.75, 0.6991, 0.75, 0.724, 0.7093, 0.724, 0.6078, 0.5241, 0.625, 0.5241, 0.625, 0.5276, 0.6078, 0.5276, 0.6306, 0.5528, 0.6515, 0.5528, 0.6515, 0.578, 0.6306, 0.578, 0.6306, 0.6632, 0.6515, 0.6632, 0.6515, 0.6742, 0.6306, 0.6742, 0.6306, 0.6991, 0.6515, 0.6991, 0.6515, 0.724, 0.6306, 0.724, 0.4645, 0.6632, 0.5034, 0.6632, 0.5034, 0.6742, 0.4645, 0.6742, 0.4645, 0.5241, 0.5034, 0.5241, 0.5034, 0.5276, 0.4645, 0.5276, 0.4645, 0.7518, 0.5034, 0.7613, 0.5034, 0.7765, 0.4645, 0.7632, 0.6306, 0.6742, 0.6515, 0.6742, 0.6515, 0.6991, 0.6306, 0.6991, 0.7093, 0.6742, 0.75, 0.6742, 0.75, 0.6991, 0.7093, 0.6991, 0.6078, 0.5276, 0.625, 0.5276, 0.6515, 0.5528, 0.6306, 0.5528, 0.4645, 0.6249, 0.5034, 0.6249, 0.5034, 0.6632, 0.4645, 0.6632, 0.679, 0.6617, 0.6625, 0.6617, 0.6625, 0.6617, 0.679, 0.6617, 0.634, 0.6264, 0.653, 0.6264, 0.653, 0.6264, 0.6342, 0.6264, 0.6921, 0.578, 0.75, 0.578, 0.75, 0.6249, 0.7064, 0.6249, 0.6283, 0.6238, 0.5828, 0.6239, 0.5828, 0.6239, 0.6283, 0.6238, 0.4645, 0.578, 0.5034, 0.578, 0.5034, 0.6249, 0.4645, 0.6249, 0.375, 0.578, 0.4262, 0.578, 0.4262, 0.6249, 0.375, 0.6249, 0.375, 0.6249, 0.4262, 0.6249, 0.4262, 0.6632, 0.375, 0.6632, 0.375, 0.7425, 0.4262, 0.7425, 0.4262, 0.75, 0.375, 0.75, 0.375, 0.5241, 0.4262, 0.5241, 0.4262, 0.5276, 0.375, 0.5276, 0.375, 0.6632, 0.4262, 0.6632, 0.4262, 0.6742, 0.375, 0.6742, 0.4263, 0.6779, 0.375, 0.6779, 0.375, 0.6742, 0.4262, 0.6742, 0.3763, 0.7203, 0.4277, 0.7203, 0.4262, 0.724, 0.375, 0.724, 0.4894, 0.7203, 0.4908, 0.6991, 0.5034, 0.6991, 0.5034, 0.724, 0.4908, 0.6991, 0.4907, 0.6779, 0.5034, 0.6742, 0.5034, 0.6991, 0.4583, 0.6779, 0.4263, 0.6779, 0.4262, 0.6742, 0.4645, 0.6742, 0.4584, 0.7203, 0.4894, 0.7203, 0.5034, 0.724, 0.4645, 0.724, 0.428, 0.5311, 0.3766, 0.5311, 0.375, 0.5276, 0.4262, 0.5276, 0.375, 0.5744, 0.4262, 0.5744, 0.4262, 0.578, 0.375, 0.578, 0.4912, 0.5744, 0.4912, 0.5528, 0.5034, 0.5528, 0.5034, 0.578, 0.4912, 0.5528, 0.4895, 0.5311, 0.5034, 0.5276, 0.5034, 0.5528, 0.4585, 0.5311, 0.428, 0.5311, 0.4262, 0.5276, 0.4645, 0.5276, 0.4585, 0.5744, 0.4912, 0.5744, 0.5034, 0.578, 0.4645, 0.578, 0.375, 0.724, 0.375, 0.724, 0.375, 0.7284, 0.375, 0.7373, 0.375, 0.7425, 0.375, 0.75, 0.3454, 0.75, 0.3276, 0.75, 0.2977, 0.75, 0.25, 0.75, 0.25, 0.724, 0.75, 0.5276, 0.6875, 0.5276, 0.6562, 0.5276, 0.625, 0.5276, 0.75, 0.5276, 0.6736, 0.5532, 0.7461, 0.5533, 0.7461, 0.5533, 0.6736, 0.5532, 0.6515, 0.578, 0.6343, 0.578, 0.6627, 0.6249, 0.6515, 0.6249, 0.653, 0.6264, 0.6631, 0.6264, 0.6631, 0.6264, 0.653, 0.6264, 0.6515, 0.6742, 0.6686, 0.6742, 0.6686, 0.6991, 0.6515, 0.6991, 0.6515, 0.6991, 0.6686, 0.6991, 0.6686, 0.724, 0.6515, 0.724, 0.6515, 0.6632, 0.6627, 0.6632, 0.6686, 0.6742, 0.6515, 0.6742, 0.6421, 0.7519, 0.6636, 0.7474, 0.6616, 0.757, 0.6383, 0.7633, 0.4645, 0.7632, 0.5034, 0.7765, 0.5034, 0.7936, 0.4645, 0.7866, 0.6193, 0.7464, 0.6336, 0.7457, 0.6336, 0.7457, 0.6187, 0.7465, 0.4262, 0.75, 0.4262, 0.7796, 0.375, 0.7796, 0.375, 0.75, 0.75, 0.5276, 0.75, 0.5528, 0.6751, 0.5528, 0.6875, 0.5276, 0.6559, 0.578, 0.6921, 0.578, 0.7064, 0.6249, 0.679, 0.6249, 0.6336, 0.6617, 0.5902, 0.6616, 0.5902, 0.6616, 0.6337, 0.6617, 0.6838, 0.6742, 0.7093, 0.6742, 0.7093, 0.6991, 0.6838, 0.6991, 0.6838, 0.6991, 0.7093, 0.6991, 0.7093, 0.724, 0.6838, 0.724, 0.679, 0.6632, 0.7064, 0.6632, 0.7093, 0.6742, 0.6838, 0.6742, 0.6798, 0.7465, 0.7068, 0.745, 0.7058, 0.7535, 0.6781, 0.7557, 0.4645, 0.8031, 0.5034, 0.8088, 0.5034, 0.8343, 0.4645, 0.8308, 0.6127, 0.8039, 0.6307, 0.8031, 0.6285, 0.8308, 0.6108, 0.8313, 0.4262, 0.7974, 0.4262, 0.8273, 0.375, 0.8273, 0.375, 0.7974, 0.4262, 0.7796, 0.4262, 0.7974, 0.375, 0.7974, 0.375, 0.7796, 0.6138, 0.7875, 0.632, 0.7866, 0.6307, 0.8031, 0.6127, 0.8039, 0.4645, 0.7866, 0.5034, 0.7936, 0.5034, 0.8088, 0.4645, 0.8031, 0.6636, 0.7474, 0.6798, 0.7465, 0.6781, 0.7557, 0.6616, 0.757, 0.6627, 0.6632, 0.679, 0.6632, 0.6838, 0.6742, 0.6686, 0.6742, 0.6686, 0.6991, 0.6838, 0.6991, 0.6838, 0.724, 0.6686, 0.724, 0.6686, 0.6742, 0.6838, 0.6742, 0.6838, 0.6991, 0.6686, 0.6991, 0.6625, 0.6617, 0.6508, 0.6617, 0.6508, 0.6617, 0.6625, 0.6617, 0.6343, 0.578, 0.6559, 0.578, 0.679, 0.6249, 0.6627, 0.6249, 0.6674, 0.7296, 0.6828, 0.7293, 0.6809, 0.7402, 0.665, 0.7409, 0.6828, 0.7293, 0.7087, 0.729, 0.7075, 0.7391, 0.6809, 0.7402, 0.6493, 0.7306, 0.6674, 0.7296, 0.665, 0.7409, 0.6447, 0.7441, 0.375, 0.7284, 0.4262, 0.7284, 0.4262, 0.7373, 0.375, 0.7373, 0.4645, 0.7306, 0.5034, 0.7329, 0.5034, 0.7509, 0.4645, 0.7441, 0.7087, 0.729, 0.75, 0.7284, 0.75, 0.7373, 0.7075, 0.7391, 0.6287, 0.7309, 0.6493, 0.7306, 0.6447, 0.7441, 0.6245, 0.7451, 0.665, 0.7409, 0.6809, 0.7402, 0.6798, 0.7465, 0.6636, 0.7474, 0.6809, 0.7402, 0.7075, 0.7391, 0.7068, 0.745, 0.6798, 0.7465, 0.6447, 0.7441, 0.665, 0.7409, 0.6636, 0.7474, 0.6421, 0.7519, 0.375, 0.7373, 0.4262, 0.7373, 0.4262, 0.7425, 0.375, 0.7425, 0.4645, 0.7441, 0.5034, 0.7509, 0.5034, 0.7613, 0.4645, 0.7518, 0.7075, 0.7391, 0.75, 0.7373, 0.75, 0.7425, 0.7068, 0.745, 0.5366, 0.7505, 0.5815, 0.7484, 0.5815, 0.7484, 0.5366, 0.7505, 0.6352, 0.7519, 0.6344, 0.7629, 0.6344, 0.7629, 0.6352, 0.7519, 0.5265, 0.7325, 0.5763, 0.7317, 0.5741, 0.7475, 0.5258, 0.7498, 0.531, 0.8052, 0.5302, 0.7904, 0.5302, 0.7904, 0.531, 0.8052, 0.5236, 0.8079, 0.567, 0.8059, 0.5659, 0.8325, 0.5232, 0.8337, 0.6081, 0.7853, 0.5622, 0.7902, 0.5622, 0.7902, 0.6076, 0.7852, 0.5269, 0.578, 0.5775, 0.578, 0.5775, 0.6249, 0.5269, 0.6249, 0.5269, 0.6249, 0.5775, 0.6249, 0.5775, 0.6632, 0.5269, 0.6632, 0.5227, 0.5276, 0.5642, 0.5276, 0.5775, 0.5528, 0.5269, 0.5528, 0.5269, 0.6742, 0.5775, 0.6742, 0.5775, 0.6991, 0.5269, 0.6991, 0.5269, 0.6991, 0.5775, 0.6991, 0.5775, 0.724, 0.5269, 0.724, 0.5269, 0.6632, 0.5775, 0.6632, 0.5775, 0.6742, 0.5269, 0.6742, 0.5269, 0.5528, 0.5775, 0.5528, 0.5775, 0.578, 0.5269, 0.578, 0.5227, 0.5241, 0.5642, 0.5241, 0.5642, 0.5276, 0.5227, 0.5276, 0.5598, 0.8017, 0.531, 0.8052, 0.531, 0.8052, 0.5598, 0.8017, 0.5232, 0.8337, 0.5659, 0.8325, 0.5642, 0.875, 0.5227, 0.875, 0.6078, 0.375, 0.6078, 0.5, 0.6078, 0.5, 0.6078, 0.375, 0.6151, 0.578, 0.6349, 0.5774, 0.6349, 0.5774, 0.6151, 0.578, 0.6875, 0.5276, 0.6751, 0.5528, 0.6633, 0.5528, 0.6562, 0.5276, 0.625, 0.5241, 0.75, 0.5241, 0.75, 0.5276, 0.625, 0.5276, 0.5269, 0.724, 0.5775, 0.724, 0.5763, 0.7317, 0.5265, 0.7325, 0.6306, 0.724, 0.6515, 0.724, 0.6493, 0.7306, 0.6287, 0.7309, 0.7093, 0.724, 0.75, 0.724, 0.75, 0.7284, 0.7087, 0.729, 0.4645, 0.724, 0.5034, 0.724, 0.5034, 0.7329, 0.4645, 0.7306, 0.375, 0.724, 0.4262, 0.724, 0.4262, 0.7284, 0.375, 0.7284, 0.6515, 0.724, 0.6686, 0.724, 0.6674, 0.7296, 0.6493, 0.7306, 0.6838, 0.724, 0.7093, 0.724, 0.7087, 0.729, 0.6828, 0.7293, 0.6686, 0.724, 0.6838, 0.724, 0.6828, 0.7293, 0.6674, 0.7296, 0.5034, 0.724, 0.5269, 0.724, 0.5265, 0.7325, 0.5034, 0.7329, 0.5034, 0.8343, 0.5232, 0.8337, 0.5227, 0.875, 0.5034, 0.875, 0.5034, 0.7613, 0.5254, 0.7598, 0.5248, 0.7744, 0.5034, 0.7765, 0.5034, 0.5241, 0.5227, 0.5241, 0.5227, 0.5276, 0.5034, 0.5276, 0.5034, 0.5528, 0.5269, 0.5528, 0.5269, 0.578, 0.5034, 0.578, 0.5034, 0.6632, 0.5269, 0.6632, 0.5269, 0.6742, 0.5034, 0.6742, 0.5034, 0.6991, 0.5269, 0.6991, 0.5269, 0.724, 0.5034, 0.724, 0.5034, 0.6742, 0.5269, 0.6742, 0.5269, 0.6991, 0.5034, 0.6991, 0.5034, 0.5276, 0.5227, 0.5276, 0.5269, 0.5528, 0.5034, 0.5528, 0.5034, 0.6249, 0.5269, 0.6249, 0.5269, 0.6632, 0.5034, 0.6632, 0.5034, 0.578, 0.5269, 0.578, 0.5269, 0.6249, 0.5034, 0.6249, 0.5034, 0.7765, 0.5248, 0.7744, 0.5238, 0.7925, 0.5034, 0.7936, 0.5034, 0.8088, 0.5236, 0.8079, 0.5232, 0.8337, 0.5034, 0.8343, 0.5034, 0.7936, 0.5238, 0.7925, 0.5236, 0.8079, 0.5034, 0.8088, 0.5034, 0.7329, 0.5265, 0.7325, 0.5258, 0.7498, 0.5034, 0.7509, 0.5034, 0.7509, 0.5258, 0.7498, 0.5254, 0.7598, 0.5034, 0.7613, 0.5642, 0.375, 0.5642, 0.5, 0.5227, 0.5, 0.5227, 0.375, 0.6344, 0.7629, 0.6352, 0.7519, 0.6421, 0.7519, 0.6383, 0.7633, 0.6257, 0.7832, 0.6344, 0.7629, 0.6383, 0.7633, 0.632, 0.7866, 0.6352, 0.7519, 0.6336, 0.7457, 0.6447, 0.7441, 0.6421, 0.7519, 0.6081, 0.7853, 0.6257, 0.7832, 0.632, 0.7866, 0.6138, 0.7875, 0.6193, 0.7464, 0.5815, 0.7484, 0.5741, 0.7475, 0.6245, 0.7451, 0.5598, 0.8017, 0.5622, 0.7902, 0.5677, 0.7901, 0.567, 0.8059, 0.531, 0.8052, 0.5598, 0.8017, 0.567, 0.8059, 0.5236, 0.8079, 0.5815, 0.7484, 0.5366, 0.7505, 0.5258, 0.7498, 0.5741, 0.7475, 0.5474, 0.7595, 0.5323, 0.7743, 0.5248, 0.7744, 0.5254, 0.7598, 0.5323, 0.7743, 0.5302, 0.7904, 0.5238, 0.7925, 0.5248, 0.7744, 0.5302, 0.7904, 0.531, 0.8052, 0.5236, 0.8079, 0.5238, 0.7925, 0.5366, 0.7505, 0.5474, 0.7595, 0.5254, 0.7598, 0.5258, 0.7498, 0.6176, 0.7533, 0.6352, 0.7519, 0.6344, 0.7629, 0.6164, 0.7649, 0.6164, 0.7649, 0.6344, 0.7629, 0.6257, 0.7832, 0.6076, 0.7852, 0.6187, 0.7465, 0.6336, 0.7457, 0.6352, 0.7519, 0.6176, 0.7533, 0.5366, 0.7505, 0.5815, 0.7484, 0.5727, 0.7566, 0.5474, 0.7595, 0.5302, 0.7904, 0.5622, 0.7902, 0.5598, 0.8017, 0.531, 0.8052, 0.5323, 0.7743, 0.5708, 0.7699, 0.5622, 0.7902, 0.5302, 0.7904, 0.5474, 0.7595, 0.5727, 0.7566, 0.5708, 0.7699, 0.5323, 0.7743, 0.6344, 0.7629, 0.6257, 0.7832, 0.6257, 0.7832, 0.6344, 0.7629, 0.5323, 0.7743, 0.5474, 0.7595, 0.5474, 0.7595, 0.5323, 0.7743, 0.5622, 0.7902, 0.5598, 0.8017, 0.5598, 0.8017, 0.5622, 0.7902, 0.6336, 0.7457, 0.6352, 0.7519, 0.6352, 0.7519, 0.6336, 0.7457, 0.5302, 0.7904, 0.5323, 0.7743, 0.5323, 0.7743, 0.5302, 0.7904, 0.4262, 0.724, 0.4645, 0.724, 0.4645, 0.7306, 0.4262, 0.7284, 0.4262, 0.7373, 0.4645, 0.7441, 0.4645, 0.7518, 0.4262, 0.7425, 0.4262, 0.7284, 0.4645, 0.7306, 0.4645, 0.7441, 0.4262, 0.7373, 0.4262, 0.7796, 0.4645, 0.7866, 0.4645, 0.8031, 0.4262, 0.7974, 0.4262, 0.7974, 0.4645, 0.8031, 0.4645, 0.8308, 0.4262, 0.8273, 0.4262, 0.75, 0.4645, 0.7632, 0.4645, 0.7866, 0.4262, 0.7796, 0.4262, 0.5744, 0.4585, 0.5744, 0.4645, 0.578, 0.4262, 0.578, 0.4895, 0.5311, 0.4585, 0.5311, 0.4645, 0.5276, 0.5034, 0.5276, 0.4277, 0.7203, 0.4584, 0.7203, 0.4645, 0.724, 0.4262, 0.724, 0.4907, 0.6779, 0.4583, 0.6779, 0.4645, 0.6742, 0.5034, 0.6742, 0.4262, 0.578, 0.4645, 0.578, 0.4645, 0.6249, 0.4262, 0.6249, 0.4262, 0.6249, 0.4645, 0.6249, 0.4645, 0.6632, 0.4262, 0.6632, 0.4262, 0.7425, 0.4645, 0.7518, 0.4645, 0.7632, 0.4262, 0.75, 0.4262, 0.5241, 0.4645, 0.5241, 0.4645, 0.5276, 0.4262, 0.5276, 0.4262, 0.6632, 0.4645, 0.6632, 0.4645, 0.6742, 0.4262, 0.6742, 0.4907, 0.6779, 0.4583, 0.6779, 0.4583, 0.6779, 0.4907, 0.6779, 0.4277, 0.7203, 0.4584, 0.7203, 0.4584, 0.7203, 0.4277, 0.7203, 0.4895, 0.5311, 0.4585, 0.5311, 0.4585, 0.5311, 0.4895, 0.5311, 0.4262, 0.5744, 0.4585, 0.5744, 0.4585, 0.5744, 0.4262, 0.5744, 0.428, 0.5311, 0.4585, 0.5311, 0.4585, 0.5528, 0.4262, 0.5528, 0.4263, 0.6779, 0.4583, 0.6779, 0.4583, 0.6991, 0.4262, 0.6991, 0.4262, 0.5528, 0.4585, 0.5528, 0.4585, 0.5744, 0.4262, 0.5744, 0.5034, 0.375, 0.5034, 0.5, 0.4645, 0.5, 0.4645, 0.375, 0.4262, 0.6991, 0.4583, 0.6991, 0.4584, 0.7203, 0.4277, 0.7203, 0.3845, 0.8305, 0.3845, 0.875, 0.375, 0.875, 0.375, 0.8273, 0.4576, 0.8327, 0.4298, 0.8302, 0.4262, 0.8273, 0.4645, 0.8308, 0.4298, 0.8302, 0.3845, 0.8305, 0.375, 0.8273, 0.4262, 0.8273, 0.4576, 0.875, 0.4576, 0.8327, 0.4645, 0.8308, 0.4645, 0.875, 0.4298, 0.8302, 0.4576, 0.8327, 0.4576, 0.8327, 0.4298, 0.8302, 0.4576, 0.8327, 0.4576, 0.875, 0.4576, 0.875, 0.4576, 0.8327, 0.4298, 0.8302, 0.4576, 0.8327, 0.4576, 0.8327, 0.4298, 0.8302, 0.3845, 0.875, 0.3845, 0.8305, 0.3845, 0.8305, 0.3845, 0.875, 0.3845, 0.8305, 0.4298, 0.8302, 0.4298, 0.8302, 0.3845, 0.8305, 0.3845, 0.8305, 0.4298, 0.8302, 0.4298, 0.8302, 0.3845, 0.8305, 0.3845, 0.875, 0.3845, 0.8305, 0.3845, 0.8305, 0.3845, 0.875, 0.4576, 0.8327, 0.4576, 0.875, 0.4576, 0.875, 0.4576, 0.8327, 0.4298, 0.8302, 0.4262, 0.875, 0.3845, 0.875, 0.3845, 0.8305, 0.4298, 0.8302, 0.4576, 0.8327, 0.4576, 0.875, 0.4262, 0.875, 0.4576, 0.8327, 0.4576, 0.875, 0.4576, 0.875, 0.4576, 0.8327, 0.4298, 0.8302, 0.4576, 0.8327, 0.4576, 0.8327, 0.4298, 0.8302, 0.6508, 0.6617, 0.6625, 0.6617, 0.6627, 0.6632, 0.6515, 0.6632, 0.6631, 0.6264, 0.653, 0.6264, 0.6515, 0.6249, 0.6627, 0.6249, 0.6625, 0.6617, 0.679, 0.6617, 0.679, 0.6632, 0.6627, 0.6632, 0.6792, 0.6264, 0.6631, 0.6264, 0.6627, 0.6249, 0.679, 0.6249, 0.7064, 0.6617, 0.7432, 0.6617, 0.75, 0.6632, 0.7064, 0.6632, 0.7432, 0.6264, 0.7065, 0.6264, 0.7064, 0.6249, 0.75, 0.6249, 0.679, 0.6617, 0.7064, 0.6617, 0.7064, 0.6632, 0.679, 0.6632, 0.7065, 0.6264, 0.6792, 0.6264, 0.679, 0.6249, 0.7064, 0.6249, 0.6336, 0.6617, 0.6508, 0.6617, 0.6515, 0.6632, 0.6306, 0.6632, 0.634, 0.6264, 0.5858, 0.6265, 0.5775, 0.6249, 0.6306, 0.6249, 0.5858, 0.6265, 0.5902, 0.6616, 0.5775, 0.6632, 0.5775, 0.6249, 0.6342, 0.6264, 0.653, 0.6264, 0.6508, 0.6617, 0.6337, 0.6617, 0.7065, 0.6264, 0.7432, 0.6264, 0.7432, 0.644, 0.7432, 0.6617, 0.7064, 0.6617, 0.653, 0.6264, 0.6631, 0.6264, 0.6625, 0.6617, 0.6508, 0.6617, 0.6792, 0.6264, 0.7065, 0.6264, 0.7064, 0.6617, 0.679, 0.6617, 0.6631, 0.6264, 0.6792, 0.6264, 0.679, 0.6617, 0.6625, 0.6617, 0.5902, 0.6616, 0.5858, 0.6265, 0.5858, 0.6265, 0.5902, 0.6616, 0.6631, 0.6264, 0.6792, 0.6264, 0.6792, 0.6264, 0.6631, 0.6264, 0.7432, 0.6617, 0.7064, 0.6617, 0.7064, 0.6617, 0.7432, 0.6617, 0.7065, 0.6264, 0.7432, 0.6264, 0.7432, 0.6264, 0.7065, 0.6264, 0.7064, 0.6617, 0.679, 0.6617, 0.679, 0.6617, 0.7064, 0.6617, 0.6792, 0.6264, 0.7065, 0.6264, 0.7065, 0.6264, 0.6792, 0.6264, 0.6462, 0.6238, 0.6465, 0.5791, 0.6515, 0.578, 0.6515, 0.6249, 0.6284, 0.5791, 0.5825, 0.579, 0.5775, 0.578, 0.6306, 0.578, 0.6283, 0.6238, 0.6462, 0.6238, 0.6515, 0.6249, 0.6306, 0.6249, 0.5825, 0.579, 0.5828, 0.6239, 0.5775, 0.6249, 0.5775, 0.578, 0.6284, 0.5791, 0.6465, 0.5791, 0.6462, 0.6238, 0.6283, 0.6238, 0.6465, 0.5791, 0.6462, 0.6238, 0.6462, 0.6238, 0.6465, 0.5791, 0.5828, 0.6239, 0.5825, 0.579, 0.5825, 0.579, 0.5828, 0.6239, 0.6284, 0.5791, 0.6465, 0.5791, 0.6465, 0.5791, 0.6284, 0.5791, 0.6484, 0.5404, 0.6522, 0.5533, 0.6515, 0.5528, 0.6633, 0.5528, 0.6522, 0.5533, 0.6506, 0.5774, 0.6515, 0.578, 0.6515, 0.5528, 0.6506, 0.5774, 0.6349, 0.5774, 0.6343, 0.578, 0.6515, 0.578, 0.7461, 0.5533, 0.6736, 0.5532, 0.6751, 0.5528, 0.75, 0.5528, 0.6736, 0.5532, 0.6484, 0.5404, 0.6633, 0.5528, 0.6751, 0.5528, 0.6349, 0.5774, 0.6151, 0.578, 0.7436, 0.578, 0.75, 0.578, 0.6921, 0.578, 0.6559, 0.578, 0.6343, 0.578, 0.01452, 0.0121, 0.6484, 0.5404, 0.6736, 0.5532, 0.6151, 0.578, 0.7436, 0.578, 0.6151, 0.578, 0.6736, 0.5532, 0.7461, 0.5533, 0.6522, 0.5533, 0.6484, 0.5404, 0.6349, 0.5774, 0.6506, 0.5774, 0.6484, 0.5404, 0.6736, 0.5532, 0.6736, 0.5532, 0.6484, 0.5404, 0.6349, 0.5774, 0.6506, 0.5774, 0.6506, 0.5774, 0.6349, 0.5774, 0.7436, 0.578, 0.6151, 0.578, 0.6151, 0.578, 0.7436, 0.578, 0.6522, 0.5533, 0.6484, 0.5404, 0.6484, 0.5404, 0.6522, 0.5533, 0.4262, 0.5075, 0.4645, 0.5075, 0.4645, 0.5149, 0.4262, 0.5149, 0.4262, 0.5149, 0.4645, 0.5149, 0.4645, 0.5241, 0.4262, 0.5241, 0.5034, 0.5075, 0.5227, 0.5075, 0.5227, 0.5149, 0.5034, 0.5149, 0.5034, 0.5149, 0.5227, 0.5149, 0.5227, 0.5241, 0.5034, 0.5241, 0.625, 0.5075, 0.75, 0.5075, 0.75, 0.5149, 0.625, 0.5149, 0.625, 0.5149, 0.75, 0.5149, 0.75, 0.5241, 0.625, 0.5241, 0.5227, 0.5075, 0.5642, 0.5075, 0.5642, 0.5149, 0.5227, 0.5149, 0.5227, 0.5149, 0.5642, 0.5149, 0.5642, 0.5241, 0.5227, 0.5241, 0.4262, 0.5075, 0.4262, 0.5149, 0.4262, 0.5149, 0.4262, 0.5075, 0.375, 0.5149, 0.4262, 0.5149, 0.4262, 0.5241, 0.375, 0.5241, 0.4645, 0.5075, 0.5034, 0.5075, 0.5034, 0.5149, 0.4645, 0.5149, 0.4645, 0.5149, 0.5034, 0.5149, 0.5034, 0.5241, 0.4645, 0.5241, 0.6078, 0.5075, 0.625, 0.5075, 0.625, 0.5149, 0.6078, 0.5149, 0.6078, 0.5149, 0.625, 0.5149, 0.625, 0.5241, 0.6078, 0.5241, 0.6288, 0.3863, 0.6325, 0.3974, 0.6325, 0.3974, 0.6288, 0.3863, 0.6325, 0.3974, 0.6371, 0.4112, 0.6351, 0.4119, 0.6307, 0.398, 0.5642, 0.5149, 0.6078, 0.5149, 0.6078, 0.5241, 0.5642, 0.5241, 0.5825, 0.579, 0.6284, 0.5791, 0.6284, 0.5791, 0.5825, 0.579, 0.5825, 0.579, 0.6284, 0.5791, 0.6283, 0.6238, 0.5828, 0.6239, 0.5828, 0.6239, 0.6283, 0.6238, 0.6306, 0.6249, 0.5775, 0.6249, 0.6465, 0.5791, 0.6284, 0.5791, 0.6306, 0.578, 0.6515, 0.578, 0.5858, 0.6265, 0.6342, 0.6264, 0.6337, 0.6617, 0.5902, 0.6616, 0.653, 0.6264, 0.634, 0.6264, 0.6306, 0.6249, 0.6515, 0.6249, 0.5902, 0.6616, 0.6336, 0.6617, 0.6306, 0.6632, 0.5775, 0.6632, 0.5815, 0.7484, 0.6187, 0.7465, 0.6176, 0.7533, 0.5727, 0.7566, 0.5708, 0.7699, 0.6164, 0.7649, 0.6076, 0.7852, 0.5622, 0.7902, 0.5727, 0.7566, 0.6176, 0.7533, 0.6164, 0.7649, 0.5708, 0.7699, 0.6336, 0.7457, 0.6193, 0.7464, 0.6245, 0.7451, 0.6447, 0.7441, 0.5622, 0.7902, 0.6081, 0.7853, 0.6138, 0.7875, 0.5677, 0.7901, 0.5775, 0.724, 0.6306, 0.724, 0.6287, 0.7309, 0.5763, 0.7317, 0.625, 0.375, 0.625, 0.5, 0.6078, 0.5, 0.6078, 0.375, 0.6257, 0.7832, 0.6081, 0.7853, 0.6076, 0.7852, 0.6257, 0.7832, 0.5763, 0.7317, 0.6287, 0.7309, 0.6245, 0.7451, 0.5741, 0.7475, 0.5677, 0.7901, 0.6138, 0.7875, 0.6127, 0.8039, 0.567, 0.8059, 0.567, 0.8059, 0.6127, 0.8039, 0.6108, 0.8313, 0.5659, 0.8325, 0.6508, 0.6617, 0.6336, 0.6617, 0.6337, 0.6617, 0.6508, 0.6617, 0.5815, 0.7484, 0.6193, 0.7464, 0.6187, 0.7465, 0.5815, 0.7484, 0.6462, 0.6238, 0.6283, 0.6238, 0.6283, 0.6238, 0.6462, 0.6238, 0.5858, 0.6265, 0.634, 0.6264, 0.6342, 0.6264, 0.5858, 0.6265, 0.5642, 0.5276, 0.6078, 0.5276, 0.6306, 0.5528, 0.5775, 0.5528, 0.5775, 0.6742, 0.6306, 0.6742, 0.6306, 0.6991, 0.5775, 0.6991, 0.5775, 0.6991, 0.6306, 0.6991, 0.6306, 0.724, 0.5775, 0.724, 0.5775, 0.6632, 0.6306, 0.6632, 0.6306, 0.6742, 0.5775, 0.6742, 0.5775, 0.5528, 0.6306, 0.5528, 0.6306, 0.578, 0.5775, 0.578, 0.5642, 0.5241, 0.6078, 0.5241, 0.6078, 0.5276, 0.5642, 0.5276, 0.5659, 0.8325, 0.6108, 0.8313, 0.6078, 0.875, 0.5642, 0.875, 0.6078, 0.5075, 0.6078, 0.5149, 0.6078, 0.5149, 0.6078, 0.5075, 0.6078, 0.5149, 0.5642, 0.5149, 0.5642, 0.5149, 0.6078, 0.5149, 0.5642, 0.5075, 0.5642, 0.5, 0.5642, 0.5, 0.5642, 0.5075, 0.4262, 0.5149, 0.375, 0.5149, 0.375, 0.5149, 0.4262, 0.5149, 0.625, 0.375, 0.6288, 0.3863, 0.6288, 0.3863, 0.625, 0.375, 0.6078, 0.5, 0.625, 0.5, 0.625, 0.5075, 0.6078, 0.5075, 0.4645, 0.5, 0.5034, 0.5, 0.5034, 0.5075, 0.4645, 0.5075, 0.5227, 0.5, 0.5642, 0.5, 0.5642, 0.5075, 0.5227, 0.5075, 0.625, 0.5, 0.75, 0.5, 0.75, 0.5075, 0.625, 0.5075, 0.5034, 0.5, 0.5227, 0.5, 0.5227, 0.5075, 0.5034, 0.5075, 0.4262, 0.5, 0.4645, 0.5, 0.4645, 0.5075, 0.4262, 0.5075, 0.6032, 0.3749, 0.6031, 0.5, 0.5689, 0.5, 0.5688, 0.3751, 0.569, 0.5075, 0.603, 0.5075, 0.6029, 0.5145, 0.5691, 0.5146, 0.5689, 0.5, 0.6031, 0.5, 0.603, 0.5075, 0.569, 0.5075, 0.5642, 0.5149, 0.5642, 0.5075, 0.5642, 0.5075, 0.5642, 0.5149, 0.5642, 0.5, 0.5642, 0.375, 0.5642, 0.375, 0.5642, 0.5, 0.6078, 0.5, 0.6078, 0.5075, 0.6078, 0.5075, 0.6078, 0.5, 0.5688, 0.3751, 0.5689, 0.5, 0.5642, 0.5, 0.5642, 0.375, 0.569, 0.5075, 0.5691, 0.5146, 0.5642, 0.5149, 0.5642, 0.5075, 0.5691, 0.5146, 0.6029, 0.5145, 0.6078, 0.5149, 0.5642, 0.5149, 0.6029, 0.5145, 0.603, 0.5075, 0.6078, 0.5075, 0.6078, 0.5149, 0.6031, 0.5, 0.6032, 0.3749, 0.6078, 0.375, 0.6078, 0.5, 0.5689, 0.5, 0.569, 0.5075, 0.5642, 0.5075, 0.5642, 0.5, 0.603, 0.5075, 0.6031, 0.5, 0.6078, 0.5, 0.6078, 0.5075, 0.4262, 0.5, 0.4262, 0.5075, 0.4262, 0.5075, 0.4262, 0.5, 0.4262, 0.5, 0.4262, 0.5075, 0.4262, 0.5075, 0.4262, 0.5, 0.375, 0.5241, 0.25, 0.5241, 0.25, 0.5075, 0.375, 0.5075, 0.375, 0.5149, 0.375, 0.5149, 0.375, 0.5149, 0.4262, 0.375, 0.4262, 0.5, 0.375, 0.5, 0.375, 0.375, 0.375, 0.5075, 0.4262, 0.5075, 0.4262, 0.5149, 0.375, 0.5149, 0.25, 0.5, 0.375, 0.5, 0.375, 0.5075, 0.25, 0.5075, 0.375, 0.5, 0.4262, 0.5, 0.4262, 0.5075, 0.375, 0.5075, 0.4262, 0.5149, 0.375, 0.5149, 0.375, 0.5149, 0.4262, 0.5149, 0.4262, 0.375, 0.4262, 0.5, 0.4262, 0.5, 0.4262, 0.375])
me_cubo_002.materials.append(mat_material_001)
me_cubo_002.materials.append(mat_material_002)
me_cubo_002.materials.append(mat_material_003)
me_cubo_002.materials.append(mat_material_004)
me_cubo_002.materials.append(mat_material_005)
me_cubo_002.update()
me_c_rculo = bpy.data.meshes.new('Círculo')
me_c_rculo.from_pydata([(-0.3041, 1.529, -3.221e-08), (2.151e-09, 1.559, -2.212e-08), (-0.5964, 1.44, -4.535e-08), (-0.8659, 1.296, -5.151e-08), (-1.102, 1.102, -5.192e-08), (-1.296, 0.8659, -5.151e-08), (-1.44, 0.5964, -4.535e-08), (-1.529, 0.3041, -3.221e-08), (-1.559, -2.151e-09, -2.212e-08), (-1.529, -0.3041, -2.692e-08), (-1.44, -0.5964, -3.812e-08), (-1.296, -0.8659, -3.057e-08), (-1.102, -1.102, -1.458e-08), (-0.8659, -1.296, -3.901e-09), (-0.5964, -1.44, 1.572e-08), (-0.3041, -1.529, 2.934e-08), (2.445e-08, -1.559, 2.696e-08), (0.3041, -1.529, 1.562e-08), (0.5964, -1.44, 9.454e-09), (0.8659, -1.296, 2.711e-08), (1.102, -1.102, 4.195e-08), (1.296, -0.8659, 2.711e-08), (1.44, -0.5964, 9.454e-09), (1.529, -0.3041, 1.562e-08), (1.559, -2.445e-08, 2.696e-08), (1.529, 0.3041, 2.934e-08), (1.44, 0.5964, 1.572e-08), (1.296, 0.8659, -3.901e-09), (1.102, 1.102, -1.458e-08), (0.8659, 1.296, -3.057e-08), (0.5964, 1.44, -3.812e-08), (0.3041, 1.529, -2.692e-08), (-0.2061, 1.036, 1.044), (-4.691e-08, 1.056, 1.044), (-0.4042, 0.9759, 1.044), (-0.5868, 0.8783, 1.044), (-0.7469, 0.7469, 1.044), (-0.8783, 0.5868, 1.044), (-0.9759, 0.4042, 1.044), (-1.036, 0.2061, 1.044), (-1.056, 4.691e-08, 1.044), (-1.036, -0.2061, 1.044), (-0.9759, -0.4042, 1.044), (-0.8783, -0.5868, 1.044), (-0.7469, -0.7469, 1.044), (-0.5868, -0.8783, 1.044), (-0.4042, -0.9759, 1.044), (-0.2061, -1.036, 1.044), (-1.515e-08, -1.056, 1.044), (0.2061, -1.036, 1.044), (0.4042, -0.9759, 1.044), (0.5868, -0.8783, 1.044), (0.7469, -0.7469, 1.044), (0.8783, -0.5868, 1.044), (0.9759, -0.4042, 1.044), (1.036, -0.2061, 1.044), (1.056, 1.515e-08, 1.044), (1.036, 0.2061, 1.044), (0.9759, 0.4042, 1.044), (0.8783, 0.5868, 1.044), (0.7469, 0.7469, 1.044), (0.5868, 0.8783, 1.044), (0.4042, 0.9759, 1.044), (0.2061, 1.036, 1.044), (-0.3041, 1.529, 1.044), (-4.879e-08, 1.559, 1.044), (-0.5964, 1.44, 1.044), (-0.8659, 1.296, 1.044), (-1.102, 1.102, 1.044), (-1.296, 0.8659, 1.044), (-1.44, 0.5964, 1.044), (-1.529, 0.3041, 1.044), (-1.559, 4.879e-08, 1.044), (-1.529, -0.3041, 1.044), (-1.44, -0.5964, 1.044), (-1.296, -0.8659, 1.044), (-1.102, -1.102, 1.044), (-0.8659, -1.296, 1.044), (-0.5964, -1.44, 1.044), (-0.3041, -1.529, 1.044), (-2.267e-08, -1.559, 1.044), (0.3041, -1.529, 1.044), (0.5964, -1.44, 1.044), (0.8659, -1.296, 1.044), (1.102, -1.102, 1.044), (1.296, -0.8659, 1.044), (1.44, -0.5964, 1.044), (1.529, -0.3041, 1.044), (1.559, 2.267e-08, 1.044), (1.529, 0.3041, 1.044), (1.44, 0.5964, 1.044), (1.296, 0.8659, 1.044), (1.102, 1.102, 1.044), (0.8659, 1.296, 1.044), (0.5964, 1.44, 1.044), (0.3041, 1.529, 1.044), (-0.2061, 1.036, 1.044), (-4.691e-08, 1.056, 1.044), (-0.4042, 0.9759, 1.044), (-0.5868, 0.8783, 1.044), (-0.7469, 0.7469, 1.044), (-0.8783, 0.5868, 1.044), (-0.9759, 0.4042, 1.044), (-1.036, 0.2061, 1.044), (-1.056, 4.691e-08, 1.044), (-1.036, -0.2061, 1.044), (-0.9759, -0.4042, 1.044), (-0.8783, -0.5868, 1.044), (-0.7469, -0.7469, 1.044), (-0.5868, -0.8783, 1.044), (-0.4042, -0.9759, 1.044), (-0.2061, -1.036, 1.044), (-1.515e-08, -1.056, 1.044), (0.2061, -1.036, 1.044), (0.4042, -0.9759, 1.044), (0.5868, -0.8783, 1.044), (0.7469, -0.7469, 1.044), (0.8783, -0.5868, 1.044), (0.9759, -0.4042, 1.044), (1.036, -0.2061, 1.044), (1.056, 1.515e-08, 1.044), (1.036, 0.2061, 1.044), (0.9759, 0.4042, 1.044), (0.8783, 0.5868, 1.044), (0.7469, 0.7469, 1.044), (0.5868, 0.8783, 1.044), (0.4042, 0.9759, 1.044), (0.2061, 1.036, 1.044)], [], [(53, 54, 118, 117), (3, 4, 68, 67), (30, 31, 95, 94), (17, 18, 82, 81), (4, 5, 69, 68), (31, 1, 65, 95), (18, 19, 83, 82), (5, 6, 70, 69), (19, 20, 84, 83), (6, 7, 71, 70), (20, 21, 85, 84), (7, 8, 72, 71), (21, 22, 86, 85), (8, 9, 73, 72), (22, 23, 87, 86), (9, 10, 74, 73), (23, 24, 88, 87), (10, 11, 75, 74), (24, 25, 89, 88), (11, 12, 76, 75), (25, 26, 90, 89), (12, 13, 77, 76), (26, 27, 91, 90), (13, 14, 78, 77), (1, 0, 64, 65), (27, 28, 92, 91), (14, 15, 79, 78), (0, 2, 66, 64), (28, 29, 93, 92), (15, 16, 80, 79), (2, 3, 67, 66), (29, 30, 94, 93), (16, 17, 81, 80), (38, 39, 103, 102), (51, 52, 116, 115), (50, 51, 115, 114), (36, 37, 101, 100), (62, 63, 127, 126), (48, 49, 113, 112), (34, 35, 99, 98), (60, 61, 125, 124), (46, 47, 111, 110), (33, 32, 96, 97), (43, 42, 74, 75), (96, 98, 99, 100, 101, 102, 103, 104, 105, 106, 107, 108, 109, 110, 111, 112, 113, 114, 115, 116, 117, 118, 119, 120, 121, 122, 123, 124, 125, 126, 127, 97), (44, 43, 75, 76, 77, 78, 79, 80, 81, 82, 83, 84, 85, 86, 87, 88, 89, 90, 91, 92, 93, 94, 95, 65, 64, 66, 67, 68, 69, 70, 71, 72, 73, 74, 42, 41, 40, 39, 38, 37, 36, 35, 34, 32, 33, 63, 62, 61, 60, 59, 58, 57, 56, 55, 54, 53, 52, 51, 50, 49, 48, 47, 46, 45), (54, 55, 119, 118), (41, 42, 106, 105), (55, 56, 120, 119), (42, 43, 107, 106), (56, 57, 121, 120), (43, 44, 108, 107), (57, 58, 122, 121), (44, 45, 109, 108), (58, 59, 123, 122), (45, 46, 110, 109), (59, 60, 124, 123), (32, 34, 98, 96), (47, 48, 112, 111), (61, 62, 126, 125), (35, 36, 100, 99), (49, 50, 114, 113), (63, 33, 97, 127), (37, 38, 102, 101), (52, 53, 117, 116), (40, 41, 105, 104), (39, 40, 104, 103)])
me_c_rculo.polygons.foreach_set('material_index', [0, 0, 0, 0, 0, 0, 0, 0, 0, 0, 0, 0, 0, 0, 0, 0, 0, 0, 0, 0, 0, 0, 0, 0, 0, 0, 0, 0, 0, 0, 0, 0, 0, 0, 0, 0, 0, 0, 0, 0, 0, 0, 0, 0, 1, 0, 0, 0, 0, 0, 0, 0, 0, 0, 0, 0, 0, 0, 0, 0, 0, 0, 0, 0, 0, 0, 0])
_uv = me_c_rculo.uv_layers.new(name='MapaUV')
_uv.uv.foreach_set('vector', [0.0, 0.0, 0.0, 0.0, 0.0, 0.0, 0.0, 0.0, 0.0, 0.0, 0.0, 0.0, 0.0, 0.0, 0.0, 0.0, 0.0, 0.0, 0.0, 0.0, 0.0, 0.0, 0.0, 0.0, 0.0, 0.0, 0.0, 0.0, 0.0, 0.0, 0.0, 0.0, 0.0, 0.0, 0.0, 0.0, 0.0, 0.0, 0.0, 0.0, 0.0, 0.0, 0.0, 0.0, 0.0, 0.0, 0.0, 0.0, 0.0, 0.0, 0.0, 0.0, 0.0, 0.0, 0.0, 0.0, 0.0, 0.0, 0.0, 0.0, 0.0, 0.0, 0.0, 0.0, 0.0, 0.0, 0.0, 0.0, 0.0, 0.0, 0.0, 0.0, 0.0, 0.0, 0.0, 0.0, 0.0, 0.0, 0.0, 0.0, 0.0, 0.0, 0.0, 0.0, 0.0, 0.0, 0.0, 0.0, 0.0, 0.0, 0.0, 0.0, 0.0, 0.0, 0.0, 0.0, 0.0, 0.0, 0.0, 0.0, 0.0, 0.0, 0.0, 0.0, 0.0, 0.0, 0.0, 0.0, 0.0, 0.0, 0.0, 0.0, 0.0, 0.0, 0.0, 0.0, 0.0, 0.0, 0.0, 0.0, 0.0, 0.0, 0.0, 0.0, 0.0, 0.0, 0.0, 0.0, 0.0, 0.0, 0.0, 0.0, 0.0, 0.0, 0.0, 0.0, 0.0, 0.0, 0.0, 0.0, 0.0, 0.0, 0.0, 0.0, 0.0, 0.0, 0.0, 0.0, 0.0, 0.0, 0.0, 0.0, 0.0, 0.0, 0.0, 0.0, 0.0, 0.0, 0.0, 0.0, 0.0, 0.0, 0.0, 0.0, 0.0, 0.0, 0.0, 0.0, 0.0, 0.0, 0.0, 0.0, 0.0, 0.0, 0.0, 0.0, 0.0, 0.0, 0.0, 0.0, 0.0, 0.0, 0.0, 0.0, 0.0, 0.0, 0.0, 0.0, 0.0, 0.0, 0.0, 0.0, 0.0, 0.0, 0.0, 0.0, 0.0, 0.0, 0.0, 0.0, 0.0, 0.0, 0.0, 0.0, 0.0, 0.0, 0.0, 0.0, 0.0, 0.0, 0.0, 0.0, 0.0, 0.0, 0.0, 0.0, 0.0, 0.0, 0.0, 0.0, 0.0, 0.0, 0.0, 0.0, 0.0, 0.0, 0.0, 0.0, 0.0, 0.0, 0.0, 0.0, 0.0, 0.0, 0.0, 0.0, 0.0, 0.0, 0.0, 0.0, 0.0, 0.0, 0.0, 0.0, 0.0, 0.0, 0.0, 0.0, 0.0, 0.0, 0.0, 0.0, 0.0, 0.0, 0.0, 0.0, 0.0, 0.0, 0.0, 0.0, 0.0, 0.0, 0.0, 0.0, 0.0, 0.0, 0.0, 0.0, 0.0, 0.0, 0.0, 0.0, 0.0, 0.0, 0.0, 0.0, 0.0, 0.0, 0.0, 0.0, 0.0, 0.0, 0.0, 0.0, 0.0, 0.0, 0.0, 0.0, 0.0, 0.0, 0.0, 0.0, 0.0, 0.0, 0.0, 0.0, 0.0, 0.0, 0.0, 0.0, 0.0, 0.0, 0.0, 0.0, 0.0, 0.0, 0.0, 0.0, 0.0, 0.0, 0.0, 0.0, 0.0, 0.0, 0.0, 0.0, 0.0, 0.0, 0.0, 0.0, 0.0, 0.0, 0.0, 0.0, 0.0, 0.0, 0.0, 0.0, 0.0, 0.0, 0.0, 0.0, 0.0, 0.0, 0.0, 0.0, 0.0, 0.0, 0.0, 0.0, 0.0, 0.0, 0.0, 0.0, 0.0, 0.0, 0.0, 0.0, 0.0, 0.0, 0.0, 0.0, 0.0, 0.0, 0.0, 0.0, 0.0, 0.0, 0.0, 0.0, 0.0, 0.0, 0.0, 0.0, 0.0, 0.0, 0.0, 0.0, 0.0, 0.0, 0.0, 0.0, 0.0, 0.0, 0.0, 0.0, 0.0, 0.0, 0.0, 0.0, 0.0, 0.0, 0.0, 0.0, 0.0, 0.0, 0.0, 0.0, 0.0, 0.0, 0.0, 0.0, 0.0, 0.0, 0.0, 0.0, 0.0, 0.0, 0.0, 0.0, 0.0, 0.0, 0.0, 0.0, 0.0, 0.0, 0.0, 0.0, 0.0, 0.0, 0.0, 0.0, 0.0, 0.0, 0.0, 0.0, 0.0, 0.0, 0.0, 0.0, 0.0, 0.0, 0.0, 0.0, 0.0, 0.0, 0.0, 0.0, 0.0, 0.0, 0.0, 0.0, 0.0, 0.0, 0.0, 0.0, 0.0, 0.0, 0.0, 0.0, 0.0, 0.0, 0.0, 0.0, 0.0, 0.0, 0.0, 0.0, 0.0, 0.0, 0.0, 0.0, 0.0, 0.0, 0.0, 0.0, 0.0, 0.0, 0.0, 0.0, 0.0, 0.0, 0.0, 0.0, 0.0, 0.0, 0.0, 0.0, 0.0, 0.0, 0.0, 0.0, 0.0, 0.0, 0.0, 0.0, 0.0, 0.0, 0.0, 0.0, 0.0, 0.0, 0.0, 0.0, 0.0, 0.0, 0.0, 0.0, 0.0, 0.0, 0.0, 0.0, 0.0, 0.0, 0.0, 0.0, 0.0, 0.0, 0.0, 0.0, 0.0, 0.0, 0.0, 0.0, 0.0, 0.0, 0.0, 0.0, 0.0, 0.0, 0.0, 0.0, 0.0, 0.0, 0.0, 0.0, 0.0, 0.0, 0.0, 0.0, 0.0, 0.0, 0.0, 0.0, 0.0, 0.0, 0.0, 0.0, 0.0, 0.0, 0.0, 0.0, 0.0, 0.0, 0.0, 0.0, 0.0, 0.0, 0.0, 0.0, 0.0, 0.0, 0.0, 0.0, 0.0, 0.0, 0.0, 0.0, 0.0, 0.0, 0.0, 0.0, 0.0, 0.0, 0.0, 0.0, 0.0, 0.0, 0.0, 0.0, 0.0, 0.0, 0.0, 0.0, 0.0, 0.0, 0.0, 0.0, 0.0, 0.0, 0.0, 0.0, 0.0, 0.0, 0.0, 0.0, 0.0, 0.0, 0.0, 0.0, 0.0, 0.0, 0.0, 0.0, 0.0, 0.0, 0.0, 0.0, 0.0, 0.0, 0.0, 0.0, 0.0, 0.0, 0.0, 0.0, 0.0, 0.0, 0.0, 0.0, 0.0, 0.0, 0.0, 0.0, 0.0, 0.0, 0.0, 0.0, 0.0, 0.0, 0.0, 0.0, 0.0, 0.0, 0.0, 0.0, 0.0, 0.0, 0.0, 0.0, 0.0, 0.0, 0.0, 0.0, 0.0, 0.0, 0.0, 0.0, 0.0, 0.0, 0.0, 0.0, 0.0, 0.0, 0.0, 0.0, 0.0, 0.0, 0.0, 0.0, 0.0, 0.0, 0.0, 0.0, 0.0, 0.0, 0.0, 0.0, 0.0, 0.0, 0.0, 0.0, 0.0, 0.0, 0.0, 0.0, 0.0, 0.0, 0.0, 0.0, 0.0, 0.0, 0.0, 0.0, 0.0, 0.0, 0.0, 0.0, 0.0, 0.0, 0.0, 0.0, 0.0, 0.0, 0.0, 0.0, 0.0, 0.0, 0.0, 0.0, 0.0, 0.0, 0.0, 0.0, 0.0, 0.0, 0.0, 0.0, 0.0, 0.0, 0.0, 0.0, 0.0, 0.0, 0.0, 0.0, 0.0, 0.0, 0.0, 0.0, 0.0, 0.0, 0.0, 0.0, 0.0, 0.0, 0.0, 0.0, 0.0, 0.0, 0.0, 0.0])
me_c_rculo.materials.append(mat_material)
me_c_rculo.materials.append(mat_material_006)
me_c_rculo.update()
me_c_rculo_001 = bpy.data.meshes.new('Círculo.001')
me_c_rculo_001.from_pydata([(-0.3041, 1.529, -3.221e-08), (2.151e-09, 1.559, -2.212e-08), (-0.5964, 1.44, -4.535e-08), (-0.8659, 1.296, -5.151e-08), (-1.102, 1.102, -5.192e-08), (-1.296, 0.8659, -5.151e-08), (-1.44, 0.5964, -4.535e-08), (-1.529, 0.3041, -3.221e-08), (-1.559, -2.151e-09, -2.212e-08), (-1.529, -0.3041, -2.692e-08), (-1.44, -0.5964, -3.812e-08), (-1.296, -0.8659, -3.057e-08), (-1.102, -1.102, -1.458e-08), (-0.8659, -1.296, -3.901e-09), (-0.5964, -1.44, 1.572e-08), (-0.3041, -1.529, 2.934e-08), (2.445e-08, -1.559, 2.696e-08), (0.3041, -1.529, 1.562e-08), (0.5964, -1.44, 9.454e-09), (0.8659, -1.296, 2.711e-08), (1.102, -1.102, 4.195e-08), (1.296, -0.8659, 2.711e-08), (1.44, -0.5964, 9.454e-09), (1.529, -0.3041, 1.562e-08), (1.559, -2.445e-08, 2.696e-08), (1.529, 0.3041, 2.934e-08), (1.44, 0.5964, 1.572e-08), (1.296, 0.8659, -3.901e-09), (1.102, 1.102, -1.458e-08), (0.8659, 1.296, -3.057e-08), (0.5964, 1.44, -3.812e-08), (0.3041, 1.529, -2.692e-08), (-0.2061, 1.036, 1.044), (-4.691e-08, 1.056, 1.044), (-0.4042, 0.9759, 1.044), (-0.5868, 0.8783, 1.044), (-0.7469, 0.7469, 1.044), (-0.8783, 0.5868, 1.044), (-0.9759, 0.4042, 1.044), (-1.036, 0.2061, 1.044), (-1.056, 4.691e-08, 1.044), (-1.036, -0.2061, 1.044), (-0.9759, -0.4042, 1.044), (-0.8783, -0.5868, 1.044), (-0.7469, -0.7469, 1.044), (-0.5868, -0.8783, 1.044), (-0.4042, -0.9759, 1.044), (-0.2061, -1.036, 1.044), (-1.515e-08, -1.056, 1.044), (0.2061, -1.036, 1.044), (0.4042, -0.9759, 1.044), (0.5868, -0.8783, 1.044), (0.7469, -0.7469, 1.044), (0.8783, -0.5868, 1.044), (0.9759, -0.4042, 1.044), (1.036, -0.2061, 1.044), (1.056, 1.515e-08, 1.044), (1.036, 0.2061, 1.044), (0.9759, 0.4042, 1.044), (0.8783, 0.5868, 1.044), (0.7469, 0.7469, 1.044), (0.5868, 0.8783, 1.044), (0.4042, 0.9759, 1.044), (0.2061, 1.036, 1.044), (-0.3041, 1.529, 1.044), (-4.879e-08, 1.559, 1.044), (-0.5964, 1.44, 1.044), (-0.8659, 1.296, 1.044), (-1.102, 1.102, 1.044), (-1.296, 0.8659, 1.044), (-1.44, 0.5964, 1.044), (-1.529, 0.3041, 1.044), (-1.559, 4.879e-08, 1.044), (-1.529, -0.3041, 1.044), (-1.44, -0.5964, 1.044), (-1.296, -0.8659, 1.044), (-1.102, -1.102, 1.044), (-0.8659, -1.296, 1.044), (-0.5964, -1.44, 1.044), (-0.3041, -1.529, 1.044), (-2.267e-08, -1.559, 1.044), (0.3041, -1.529, 1.044), (0.5964, -1.44, 1.044), (0.8659, -1.296, 1.044), (1.102, -1.102, 1.044), (1.296, -0.8659, 1.044), (1.44, -0.5964, 1.044), (1.529, -0.3041, 1.044), (1.559, 2.267e-08, 1.044), (1.529, 0.3041, 1.044), (1.44, 0.5964, 1.044), (1.296, 0.8659, 1.044), (1.102, 1.102, 1.044), (0.8659, 1.296, 1.044), (0.5964, 1.44, 1.044), (0.3041, 1.529, 1.044), (-0.2061, 1.036, 1.044), (-4.691e-08, 1.056, 1.044), (-0.4042, 0.9759, 1.044), (-0.5868, 0.8783, 1.044), (-0.7469, 0.7469, 1.044), (-0.8783, 0.5868, 1.044), (-0.9759, 0.4042, 1.044), (-1.036, 0.2061, 1.044), (-1.056, 4.691e-08, 1.044), (-1.036, -0.2061, 1.044), (-0.9759, -0.4042, 1.044), (-0.8783, -0.5868, 1.044), (-0.7469, -0.7469, 1.044), (-0.5868, -0.8783, 1.044), (-0.4042, -0.9759, 1.044), (-0.2061, -1.036, 1.044), (-1.515e-08, -1.056, 1.044), (0.2061, -1.036, 1.044), (0.4042, -0.9759, 1.044), (0.5868, -0.8783, 1.044), (0.7469, -0.7469, 1.044), (0.8783, -0.5868, 1.044), (0.9759, -0.4042, 1.044), (1.036, -0.2061, 1.044), (1.056, 1.515e-08, 1.044), (1.036, 0.2061, 1.044), (0.9759, 0.4042, 1.044), (0.8783, 0.5868, 1.044), (0.7469, 0.7469, 1.044), (0.5868, 0.8783, 1.044), (0.4042, 0.9759, 1.044), (0.2061, 1.036, 1.044)], [], [(53, 54, 118, 117), (3, 4, 68, 67), (30, 31, 95, 94), (17, 18, 82, 81), (4, 5, 69, 68), (31, 1, 65, 95), (18, 19, 83, 82), (5, 6, 70, 69), (19, 20, 84, 83), (6, 7, 71, 70), (20, 21, 85, 84), (7, 8, 72, 71), (21, 22, 86, 85), (8, 9, 73, 72), (22, 23, 87, 86), (9, 10, 74, 73), (23, 24, 88, 87), (10, 11, 75, 74), (24, 25, 89, 88), (11, 12, 76, 75), (25, 26, 90, 89), (12, 13, 77, 76), (26, 27, 91, 90), (13, 14, 78, 77), (1, 0, 64, 65), (27, 28, 92, 91), (14, 15, 79, 78), (0, 2, 66, 64), (28, 29, 93, 92), (15, 16, 80, 79), (2, 3, 67, 66), (29, 30, 94, 93), (16, 17, 81, 80), (38, 39, 103, 102), (51, 52, 116, 115), (50, 51, 115, 114), (36, 37, 101, 100), (62, 63, 127, 126), (48, 49, 113, 112), (34, 35, 99, 98), (60, 61, 125, 124), (46, 47, 111, 110), (33, 32, 96, 97), (43, 42, 74, 75), (96, 98, 99, 100, 101, 102, 103, 104, 105, 106, 107, 108, 109, 110, 111, 112, 113, 114, 115, 116, 117, 118, 119, 120, 121, 122, 123, 124, 125, 126, 127, 97), (44, 43, 75, 76, 77, 78, 79, 80, 81, 82, 83, 84, 85, 86, 87, 88, 89, 90, 91, 92, 93, 94, 95, 65, 64, 66, 67, 68, 69, 70, 71, 72, 73, 74, 42, 41, 40, 39, 38, 37, 36, 35, 34, 32, 33, 63, 62, 61, 60, 59, 58, 57, 56, 55, 54, 53, 52, 51, 50, 49, 48, 47, 46, 45), (54, 55, 119, 118), (41, 42, 106, 105), (55, 56, 120, 119), (42, 43, 107, 106), (56, 57, 121, 120), (43, 44, 108, 107), (57, 58, 122, 121), (44, 45, 109, 108), (58, 59, 123, 122), (45, 46, 110, 109), (59, 60, 124, 123), (32, 34, 98, 96), (47, 48, 112, 111), (61, 62, 126, 125), (35, 36, 100, 99), (49, 50, 114, 113), (63, 33, 97, 127), (37, 38, 102, 101), (52, 53, 117, 116), (40, 41, 105, 104), (39, 40, 104, 103)])
me_c_rculo_001.polygons.foreach_set('material_index', [0, 0, 0, 0, 0, 0, 0, 0, 0, 0, 0, 0, 0, 0, 0, 0, 0, 0, 0, 0, 0, 0, 0, 0, 0, 0, 0, 0, 0, 0, 0, 0, 0, 0, 0, 0, 0, 0, 0, 0, 0, 0, 0, 0, 1, 0, 0, 0, 0, 0, 0, 0, 0, 0, 0, 0, 0, 0, 0, 0, 0, 0, 0, 0, 0, 0, 0])
_uv = me_c_rculo_001.uv_layers.new(name='MapaUV')
_uv.uv.foreach_set('vector', [0.0, 0.0, 0.0, 0.0, 0.0, 0.0, 0.0, 0.0, 0.0, 0.0, 0.0, 0.0, 0.0, 0.0, 0.0, 0.0, 0.0, 0.0, 0.0, 0.0, 0.0, 0.0, 0.0, 0.0, 0.0, 0.0, 0.0, 0.0, 0.0, 0.0, 0.0, 0.0, 0.0, 0.0, 0.0, 0.0, 0.0, 0.0, 0.0, 0.0, 0.0, 0.0, 0.0, 0.0, 0.0, 0.0, 0.0, 0.0, 0.0, 0.0, 0.0, 0.0, 0.0, 0.0, 0.0, 0.0, 0.0, 0.0, 0.0, 0.0, 0.0, 0.0, 0.0, 0.0, 0.0, 0.0, 0.0, 0.0, 0.0, 0.0, 0.0, 0.0, 0.0, 0.0, 0.0, 0.0, 0.0, 0.0, 0.0, 0.0, 0.0, 0.0, 0.0, 0.0, 0.0, 0.0, 0.0, 0.0, 0.0, 0.0, 0.0, 0.0, 0.0, 0.0, 0.0, 0.0, 0.0, 0.0, 0.0, 0.0, 0.0, 0.0, 0.0, 0.0, 0.0, 0.0, 0.0, 0.0, 0.0, 0.0, 0.0, 0.0, 0.0, 0.0, 0.0, 0.0, 0.0, 0.0, 0.0, 0.0, 0.0, 0.0, 0.0, 0.0, 0.0, 0.0, 0.0, 0.0, 0.0, 0.0, 0.0, 0.0, 0.0, 0.0, 0.0, 0.0, 0.0, 0.0, 0.0, 0.0, 0.0, 0.0, 0.0, 0.0, 0.0, 0.0, 0.0, 0.0, 0.0, 0.0, 0.0, 0.0, 0.0, 0.0, 0.0, 0.0, 0.0, 0.0, 0.0, 0.0, 0.0, 0.0, 0.0, 0.0, 0.0, 0.0, 0.0, 0.0, 0.0, 0.0, 0.0, 0.0, 0.0, 0.0, 0.0, 0.0, 0.0, 0.0, 0.0, 0.0, 0.0, 0.0, 0.0, 0.0, 0.0, 0.0, 0.0, 0.0, 0.0, 0.0, 0.0, 0.0, 0.0, 0.0, 0.0, 0.0, 0.0, 0.0, 0.0, 0.0, 0.0, 0.0, 0.0, 0.0, 0.0, 0.0, 0.0, 0.0, 0.0, 0.0, 0.0, 0.0, 0.0, 0.0, 0.0, 0.0, 0.0, 0.0, 0.0, 0.0, 0.0, 0.0, 0.0, 0.0, 0.0, 0.0, 0.0, 0.0, 0.0, 0.0, 0.0, 0.0, 0.0, 0.0, 0.0, 0.0, 0.0, 0.0, 0.0, 0.0, 0.0, 0.0, 0.0, 0.0, 0.0, 0.0, 0.0, 0.0, 0.0, 0.0, 0.0, 0.0, 0.0, 0.0, 0.0, 0.0, 0.0, 0.0, 0.0, 0.0, 0.0, 0.0, 0.0, 0.0, 0.0, 0.0, 0.0, 0.0, 0.0, 0.0, 0.0, 0.0, 0.0, 0.0, 0.0, 0.0, 0.0, 0.0, 0.0, 0.0, 0.0, 0.0, 0.0, 0.0, 0.0, 0.0, 0.0, 0.0, 0.0, 0.0, 0.0, 0.0, 0.0, 0.0, 0.0, 0.0, 0.0, 0.0, 0.0, 0.0, 0.0, 0.0, 0.0, 0.0, 0.0, 0.0, 0.0, 0.0, 0.0, 0.0, 0.0, 0.0, 0.0, 0.0, 0.0, 0.0, 0.0, 0.0, 0.0, 0.0, 0.0, 0.0, 0.0, 0.0, 0.0, 0.0, 0.0, 0.0, 0.0, 0.0, 0.0, 0.0, 0.0, 0.0, 0.0, 0.0, 0.0, 0.0, 0.0, 0.0, 0.0, 0.0, 0.0, 0.0, 0.0, 0.0, 0.0, 0.0, 0.0, 0.0, 0.0, 0.0, 0.0, 0.0, 0.0, 0.0, 0.0, 0.0, 0.0, 0.0, 0.0, 0.0, 0.0, 0.0, 0.0, 0.0, 0.0, 0.0, 0.0, 0.0, 0.0, 0.0, 0.0, 0.0, 0.0, 0.0, 0.0, 0.0, 0.0, 0.0, 0.0, 0.0, 0.0, 0.0, 0.0, 0.0, 0.0, 0.0, 0.0, 0.0, 0.0, 0.0, 0.0, 0.0, 0.0, 0.0, 0.0, 0.0, 0.0, 0.0, 0.0, 0.0, 0.0, 0.0, 0.0, 0.0, 0.0, 0.0, 0.0, 0.0, 0.0, 0.0, 0.0, 0.0, 0.0, 0.0, 0.0, 0.0, 0.0, 0.0, 0.0, 0.0, 0.0, 0.0, 0.0, 0.0, 0.0, 0.0, 0.0, 0.0, 0.0, 0.0, 0.0, 0.0, 0.0, 0.0, 0.0, 0.0, 0.0, 0.0, 0.0, 0.0, 0.0, 0.0, 0.0, 0.0, 0.0, 0.0, 0.0, 0.0, 0.0, 0.0, 0.0, 0.0, 0.0, 0.0, 0.0, 0.0, 0.0, 0.0, 0.0, 0.0, 0.0, 0.0, 0.0, 0.0, 0.0, 0.0, 0.0, 0.0, 0.0, 0.0, 0.0, 0.0, 0.0, 0.0, 0.0, 0.0, 0.0, 0.0, 0.0, 0.0, 0.0, 0.0, 0.0, 0.0, 0.0, 0.0, 0.0, 0.0, 0.0, 0.0, 0.0, 0.0, 0.0, 0.0, 0.0, 0.0, 0.0, 0.0, 0.0, 0.0, 0.0, 0.0, 0.0, 0.0, 0.0, 0.0, 0.0, 0.0, 0.0, 0.0, 0.0, 0.0, 0.0, 0.0, 0.0, 0.0, 0.0, 0.0, 0.0, 0.0, 0.0, 0.0, 0.0, 0.0, 0.0, 0.0, 0.0, 0.0, 0.0, 0.0, 0.0, 0.0, 0.0, 0.0, 0.0, 0.0, 0.0, 0.0, 0.0, 0.0, 0.0, 0.0, 0.0, 0.0, 0.0, 0.0, 0.0, 0.0, 0.0, 0.0, 0.0, 0.0, 0.0, 0.0, 0.0, 0.0, 0.0, 0.0, 0.0, 0.0, 0.0, 0.0, 0.0, 0.0, 0.0, 0.0, 0.0, 0.0, 0.0, 0.0, 0.0, 0.0, 0.0, 0.0, 0.0, 0.0, 0.0, 0.0, 0.0, 0.0, 0.0, 0.0, 0.0, 0.0, 0.0, 0.0, 0.0, 0.0, 0.0, 0.0, 0.0, 0.0, 0.0, 0.0, 0.0, 0.0, 0.0, 0.0, 0.0, 0.0, 0.0, 0.0, 0.0, 0.0, 0.0, 0.0, 0.0, 0.0, 0.0, 0.0, 0.0, 0.0, 0.0, 0.0, 0.0, 0.0, 0.0, 0.0, 0.0, 0.0, 0.0, 0.0, 0.0, 0.0, 0.0, 0.0, 0.0, 0.0, 0.0, 0.0, 0.0, 0.0, 0.0, 0.0, 0.0, 0.0, 0.0, 0.0, 0.0, 0.0, 0.0, 0.0, 0.0, 0.0, 0.0, 0.0, 0.0, 0.0, 0.0, 0.0, 0.0, 0.0, 0.0, 0.0, 0.0, 0.0, 0.0, 0.0, 0.0, 0.0, 0.0, 0.0, 0.0, 0.0, 0.0, 0.0, 0.0, 0.0, 0.0, 0.0, 0.0, 0.0, 0.0, 0.0, 0.0, 0.0, 0.0, 0.0, 0.0, 0.0, 0.0, 0.0, 0.0, 0.0, 0.0, 0.0, 0.0, 0.0, 0.0, 0.0, 0.0, 0.0, 0.0, 0.0, 0.0, 0.0, 0.0, 0.0, 0.0, 0.0, 0.0, 0.0, 0.0, 0.0, 0.0, 0.0, 0.0, 0.0, 0.0, 0.0])
me_c_rculo_001.materials.append(mat_material_007)
me_c_rculo_001.materials.append(mat_material_008)
me_c_rculo_001.update()

# ---- objects
ob_vac_o = bpy.data.objects.new('Vacío', None)
ob_vac_o_001 = bpy.data.objects.new('Vacío.001', None)
ob_vac_o_002 = bpy.data.objects.new('Vacío.002', None)
ob_cubo = bpy.data.objects.new('Cubo', me_cubo_002)
ob_c_rculo = bpy.data.objects.new('Círculo', me_c_rculo)
ob_c_rculo_001 = bpy.data.objects.new('Círculo.001', me_c_rculo_001)

# ---- transforms, parenting, visibility, modifiers, constraints
ob_vac_o.location = (-1.625, 1.113e-07, 0.8111)
ob_vac_o.rotation_euler = (1.571, -0.0, -0.0)
ob_vac_o.empty_display_type = 'IMAGE'
ob_vac_o.empty_display_size = 5.0
ob_vac_o.show_empty_image_perspective = False
ob_vac_o.use_empty_image_alpha = True
ob_vac_o.color = (1.0, 1.0, 1.0, 0.5)
ob_vac_o_001.location = (0.8736, 2.144, -0.7852)
ob_vac_o_001.rotation_euler = (1.571, -0.0, 1.571)
ob_vac_o_001.empty_display_type = 'IMAGE'
ob_vac_o_001.empty_display_size = 5.0
ob_vac_o_001.show_empty_image_perspective = False
ob_vac_o_001.use_empty_image_alpha = True
ob_vac_o_001.color = (1.0, 1.0, 1.0, 0.4862)
ob_vac_o_002.location = (0.6958, 2.144, 0.9355)
ob_vac_o_002.rotation_euler = (3.142, -4.371e-08, 1.571)
ob_vac_o_002.empty_display_type = 'IMAGE'
ob_vac_o_002.empty_display_size = 5.0
ob_vac_o_002.show_empty_image_perspective = False
ob_vac_o_002.use_empty_image_alpha = True
ob_vac_o_002.color = (1.0, 1.0, 1.0, 0.4679)
ob_cubo.location = (0.0, 2.041, 0.762)
ob_cubo.scale = (1.464, 1.464, 1.385)
_m = ob_cubo.modifiers.new('Simetrizar', 'MIRROR')
_m.use_clip = True
ob_c_rculo.location = (0.6676, 0.8299, 0.3805)
ob_c_rculo.rotation_euler = (1.571, -0.0, 1.571)
ob_c_rculo.scale = (0.2318, 0.2372, 0.2372)
_m = ob_c_rculo.modifiers.new('Simetrizar', 'MIRROR')
_m.mirror_object = ob_cubo
ob_c_rculo_001.location = (0.6676, 3.228, 0.3805)
ob_c_rculo_001.rotation_euler = (1.571, -0.0, 1.571)
ob_c_rculo_001.scale = (0.2361, 0.2416, 0.2416)
_m = ob_c_rculo_001.modifiers.new('Simetrizar', 'MIRROR')
_m.mirror_object = ob_cubo

# ---- collection membership
col_collection.objects.link(ob_vac_o)
col_collection.objects.link(ob_vac_o_001)
col_collection.objects.link(ob_vac_o_002)
col_collection.objects.link(ob_cubo)
col_collection.objects.link(ob_c_rculo)
col_collection.objects.link(ob_c_rculo_001)

# ---- scene / render settings (as saved in the file)
scene.frame_start = 1; scene.frame_end = 250; scene.frame_set(151)
scene.render.engine = 'BLENDER_EEVEE_NEXT'
scene.cycles.sampling_pattern = 'TABULATED_SOBOL'
scene.cycles.use_light_tree = False
scene.view_settings.view_transform = 'Filmic'
bpy.context.view_layer.update()

# ---- added for rendering (the .blend has no active camera and no usable light): camera, sun
cam_auto = bpy.data.cameras.new('AutoCamera')
cam_auto.lens = 50.0
cam_auto.sensor_width = 36.0
cam_auto.clip_end = 1000.0
ob_auto_camera = bpy.data.objects.new('AutoCamera', cam_auto)
scene.collection.objects.link(ob_auto_camera)
ob_auto_camera.location = (4.30372, -3.13151, 4.07136)
ob_auto_camera.rotation_euler = (1.09748, -7.21219e-08, 0.694738)
scene.camera = ob_auto_camera
light_auto_sun = bpy.data.lights.new('AutoSun', 'SUN')
light_auto_sun.energy = 3.0
light_auto_sun.angle = 0.0523599
ob_auto_sun = bpy.data.objects.new('AutoSun', light_auto_sun)
scene.collection.objects.link(ob_auto_sun)
ob_auto_sun.rotation_euler = (0.872665, 0.174533, 0.523599)
bpy.context.view_layer.update()
